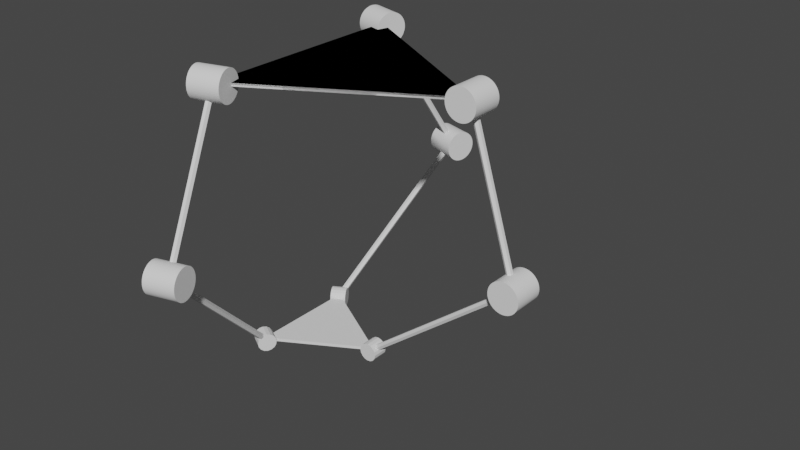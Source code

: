 # Source: delta.blend  (saved by Blender 3.1.7; exported with 4.5.12 LTS)
import bpy
from mathutils import Matrix  # noqa: F401  (used for matrix-valued properties, if any)

bpy.ops.wm.read_factory_settings(use_empty=True)
scene = bpy.context.scene
scene.name = 'Scene'

# ---- collections
col_collection = bpy.data.collections.new('Collection'); scene.collection.children.link(col_collection)

# ---- world
world_world = bpy.data.worlds.new('World'); scene.world = world_world
world_world.use_nodes = True; world_world.node_tree.nodes.clear()
_N = world_world.node_tree.nodes; _L = world_world.node_tree.links
n0 = _N.new('ShaderNodeOutputWorld'); n0.name = 'World Output'; n0.location = (300, 300)
n1 = _N.new('ShaderNodeBackground'); n1.name = 'Background'; n1.location = (10, 300)
n1.inputs[0].default_value = (0.05088, 0.05088, 0.05088, 1.0)
_L.new(n1.outputs[0], n0.inputs[0])
n0.is_active_output = True
world_world.color = (0.05088, 0.05088, 0.05088)
world_world.use_sun_shadow = False
world_world.sun_shadow_jitter_overblur = 0.0

# ---- meshes
me_cylinder_004 = bpy.data.meshes.new('Cylinder.004')
me_cylinder_004.from_pydata([(0.1, 0.1, 4.371e-09), (0.1, -0.1, -4.371e-09), (0.09952, 0.1, -0.009802), (0.09952, -0.1, -0.009802), (0.09808, 0.1, -0.01951), (0.09808, -0.1, -0.01951), (0.09569, 0.1, -0.02903), (0.09569, -0.1, -0.02903), (0.09239, 0.1, -0.03827), (0.09239, -0.1, -0.03827), (0.08819, 0.1, -0.04714), (0.08819, -0.1, -0.04714), (0.08315, 0.1, -0.05556), (0.08315, -0.1, -0.05556), (0.0773, 0.1, -0.06344), (0.0773, -0.1, -0.06344), (0.07071, 0.1, -0.07071), (0.07071, -0.1, -0.07071), (0.06344, 0.1, -0.0773), (0.06344, -0.1, -0.0773), (0.05556, 0.1, -0.08315), (0.05556, -0.1, -0.08315), (0.04714, 0.1, -0.08819), (0.04714, -0.1, -0.08819), (0.03827, 0.1, -0.09239), (0.03827, -0.1, -0.09239), (0.02903, 0.1, -0.09569), (0.02903, -0.1, -0.09569), (0.01951, 0.1, -0.09808), (0.01951, -0.1, -0.09808), (0.009802, 0.1, -0.09952), (0.009802, -0.1, -0.09952), (-8.882e-16, 0.1, -0.1), (-8.742e-09, -0.1, -0.1), (-0.009802, 0.1, -0.09952), (-0.009802, -0.1, -0.09952), (-0.01951, 0.1, -0.09808), (-0.01951, -0.1, -0.09808), (-0.02903, 0.1, -0.09569), (-0.02903, -0.1, -0.09569), (-0.03827, 0.1, -0.09239), (-0.03827, -0.1, -0.09239), (-0.04714, 0.1, -0.08819), (-0.04714, -0.1, -0.08819), (-0.05556, 0.1, -0.08315), (-0.05556, -0.1, -0.08315), (-0.06344, 0.1, -0.0773), (-0.06344, -0.1, -0.0773), (-0.07071, 0.1, -0.07071), (-0.07071, -0.1, -0.07071), (-0.0773, 0.1, -0.06344), (-0.0773, -0.1, -0.06344), (-0.08315, 0.1, -0.05556), (-0.08315, -0.1, -0.05556), (-0.08819, 0.1, -0.04714), (-0.08819, -0.1, -0.04714), (-0.09239, 0.1, -0.03827), (-0.09239, -0.1, -0.03827), (-0.09569, 0.1, -0.02903), (-0.09569, -0.1, -0.02903), (-0.09808, 0.1, -0.01951), (-0.09808, -0.1, -0.01951), (-0.09952, 0.1, -0.009802), (-0.09952, -0.1, -0.009802), (-0.1, 0.1, 1.311e-08), (-0.1, -0.1, 4.371e-09), (-0.09952, 0.1, 0.009802), (-0.09952, -0.1, 0.009802), (-0.09808, 0.1, 0.01951), (-0.09808, -0.1, 0.01951), (-0.09569, 0.1, 0.02903), (-0.09569, -0.1, 0.02903), (-0.09239, 0.1, 0.03827), (-0.09239, -0.1, 0.03827), (-0.08819, 0.1, 0.04714), (-0.08819, -0.1, 0.04714), (-0.08315, 0.1, 0.05556), (-0.08315, -0.1, 0.05556), (-0.0773, 0.1, 0.06344), (-0.0773, -0.1, 0.06344), (-0.07071, 0.1, 0.07071), (-0.07071, -0.1, 0.07071), (-0.06344, 0.1, 0.0773), (-0.06344, -0.1, 0.0773), (-0.05556, 0.1, 0.08315), (-0.05556, -0.1, 0.08315), (-0.04714, 0.1, 0.08819), (-0.04714, -0.1, 0.08819), (-0.03827, 0.1, 0.09239), (-0.03827, -0.1, 0.09239), (-0.02903, 0.1, 0.09569), (-0.02903, -0.1, 0.09569), (-0.01951, 0.1, 0.09808), (-0.01951, -0.1, 0.09808), (-0.009802, 0.1, 0.09952), (-0.009802, -0.1, 0.09952), (5.564e-09, 0.1, 0.1), (-3.179e-09, -0.1, 0.1), (0.009802, 0.1, 0.09952), (0.009802, -0.1, 0.09952), (0.01951, 0.1, 0.09808), (0.01951, -0.1, 0.09808), (0.02903, 0.1, 0.09569), (0.02903, -0.1, 0.09569), (0.03827, 0.1, 0.09239), (0.03827, -0.1, 0.09239), (0.04714, 0.1, 0.08819), (0.04714, -0.1, 0.08819), (0.05556, 0.1, 0.08315), (0.05556, -0.1, 0.08315), (0.06344, 0.1, 0.0773), (0.06344, -0.1, 0.0773), (0.07071, 0.1, 0.07071), (0.07071, -0.1, 0.07071), (0.0773, 0.1, 0.06344), (0.0773, -0.1, 0.06344), (0.08315, 0.1, 0.05556), (0.08315, -0.1, 0.05556), (0.08819, 0.1, 0.04714), (0.08819, -0.1, 0.04714), (0.09239, 0.1, 0.03827), (0.09239, -0.1, 0.03827), (0.09569, 0.1, 0.02903), (0.09569, -0.1, 0.02903), (0.09808, 0.1, 0.01951), (0.09808, -0.1, 0.01951), (0.09952, 0.1, 0.009802), (0.09952, -0.1, 0.009802), (0.01732, 0.01, -1.068), (0.01732, 0.01, -0.01013), (0.01732, -0.01, -1.068), (0.01732, -0.01, -0.01013), (-1.863e-09, -0.02, -1.068), (-1.863e-09, -0.02, -0.01013), (-0.01732, -0.01, -1.068), (-0.01732, -0.01, -0.01013), (-0.01732, 0.01, -1.068), (-0.01732, 0.01, -0.01013), (0.0, 0.02, -1.068), (0.0, 0.02, -0.01013)], [], [(0, 1, 3, 2), (2, 3, 5, 4), (4, 5, 7, 6), (6, 7, 9, 8), (8, 9, 11, 10), (10, 11, 13, 12), (12, 13, 15, 14), (14, 15, 17, 16), (16, 17, 19, 18), (18, 19, 21, 20), (20, 21, 23, 22), (22, 23, 25, 24), (24, 25, 27, 26), (26, 27, 29, 28), (28, 29, 31, 30), (30, 31, 33, 32), (32, 33, 35, 34), (34, 35, 37, 36), (36, 37, 39, 38), (38, 39, 41, 40), (40, 41, 43, 42), (42, 43, 45, 44), (44, 45, 47, 46), (46, 47, 49, 48), (48, 49, 51, 50), (50, 51, 53, 52), (52, 53, 55, 54), (54, 55, 57, 56), (56, 57, 59, 58), (58, 59, 61, 60), (60, 61, 63, 62), (62, 63, 65, 64), (64, 65, 67, 66), (66, 67, 69, 68), (68, 69, 71, 70), (70, 71, 73, 72), (72, 73, 75, 74), (74, 75, 77, 76), (76, 77, 79, 78), (78, 79, 81, 80), (80, 81, 83, 82), (82, 83, 85, 84), (84, 85, 87, 86), (86, 87, 89, 88), (88, 89, 91, 90), (90, 91, 93, 92), (92, 93, 95, 94), (94, 95, 97, 96), (96, 97, 99, 98), (98, 99, 101, 100), (100, 101, 103, 102), (102, 103, 105, 104), (104, 105, 107, 106), (106, 107, 109, 108), (108, 109, 111, 110), (110, 111, 113, 112), (112, 113, 115, 114), (114, 115, 117, 116), (116, 117, 119, 118), (118, 119, 121, 120), (120, 121, 123, 122), (122, 123, 125, 124), (3, 1, 127, 125, 123, 121, 119, 117, 115, 113, 111, 109, 107, 105, 103, 101, 99, 97, 95, 93, 91, 89, 87, 85, 83, 81, 79, 77, 75, 73, 71, 69, 67, 65, 63, 61, 59, 57, 55, 53, 51, 49, 47, 45, 43, 41, 39, 37, 35, 33, 31, 29, 27, 25, 23, 21, 19, 17, 15, 13, 11, 9, 7, 5), (124, 125, 127, 126), (126, 127, 1, 0), (0, 2, 4, 6, 8, 10, 12, 14, 16, 18, 20, 22, 24, 26, 28, 30, 32, 34, 36, 38, 40, 42, 44, 46, 48, 50, 52, 54, 56, 58, 60, 62, 64, 66, 68, 70, 72, 74, 76, 78, 80, 82, 84, 86, 88, 90, 92, 94, 96, 98, 100, 102, 104, 106, 108, 110, 112, 114, 116, 118, 120, 122, 124, 126), (128, 129, 131, 130), (130, 131, 133, 132), (132, 133, 135, 134), (134, 135, 137, 136), (131, 129, 139, 137, 135, 133), (136, 137, 139, 138), (138, 139, 129, 128), (128, 130, 132, 134, 136, 138)])
_uv = me_cylinder_004.uv_layers.new(name='UVMap')
_uv.uv.foreach_set('vector', [1.0, 0.5, 1.0, 1.0, 0.9844, 1.0, 0.9844, 0.5, 0.9844, 0.5, 0.9844, 1.0, 0.9688, 1.0, 0.9688, 0.5, 0.9688, 0.5, 0.9688, 1.0, 0.9531, 1.0, 0.9531, 0.5, 0.9531, 0.5, 0.9531, 1.0, 0.9375, 1.0, 0.9375, 0.5, 0.9375, 0.5, 0.9375, 1.0, 0.9219, 1.0, 0.9219, 0.5, 0.9219, 0.5, 0.9219, 1.0, 0.9062, 1.0, 0.9062, 0.5, 0.9062, 0.5, 0.9062, 1.0, 0.8906, 1.0, 0.8906, 0.5, 0.8906, 0.5, 0.8906, 1.0, 0.875, 1.0, 0.875, 0.5, 0.875, 0.5, 0.875, 1.0, 0.8594, 1.0, 0.8594, 0.5, 0.8594, 0.5, 0.8594, 1.0, 0.8438, 1.0, 0.8438, 0.5, 0.8438, 0.5, 0.8438, 1.0, 0.8281, 1.0, 0.8281, 0.5, 0.8281, 0.5, 0.8281, 1.0, 0.8125, 1.0, 0.8125, 0.5, 0.8125, 0.5, 0.8125, 1.0, 0.7969, 1.0, 0.7969, 0.5, 0.7969, 0.5, 0.7969, 1.0, 0.7812, 1.0, 0.7812, 0.5, 0.7812, 0.5, 0.7812, 1.0, 0.7656, 1.0, 0.7656, 0.5, 0.7656, 0.5, 0.7656, 1.0, 0.75, 1.0, 0.75, 0.5, 0.75, 0.5, 0.75, 1.0, 0.7344, 1.0, 0.7344, 0.5, 0.7344, 0.5, 0.7344, 1.0, 0.7188, 1.0, 0.7188, 0.5, 0.7188, 0.5, 0.7188, 1.0, 0.7031, 1.0, 0.7031, 0.5, 0.7031, 0.5, 0.7031, 1.0, 0.6875, 1.0, 0.6875, 0.5, 0.6875, 0.5, 0.6875, 1.0, 0.6719, 1.0, 0.6719, 0.5, 0.6719, 0.5, 0.6719, 1.0, 0.6562, 1.0, 0.6562, 0.5, 0.6562, 0.5, 0.6562, 1.0, 0.6406, 1.0, 0.6406, 0.5, 0.6406, 0.5, 0.6406, 1.0, 0.625, 1.0, 0.625, 0.5, 0.625, 0.5, 0.625, 1.0, 0.6094, 1.0, 0.6094, 0.5, 0.6094, 0.5, 0.6094, 1.0, 0.5938, 1.0, 0.5938, 0.5, 0.5938, 0.5, 0.5938, 1.0, 0.5781, 1.0, 0.5781, 0.5, 0.5781, 0.5, 0.5781, 1.0, 0.5625, 1.0, 0.5625, 0.5, 0.5625, 0.5, 0.5625, 1.0, 0.5469, 1.0, 0.5469, 0.5, 0.5469, 0.5, 0.5469, 1.0, 0.5312, 1.0, 0.5312, 0.5, 0.5312, 0.5, 0.5312, 1.0, 0.5156, 1.0, 0.5156, 0.5, 0.5156, 0.5, 0.5156, 1.0, 0.5, 1.0, 0.5, 0.5, 0.5, 0.5, 0.5, 1.0, 0.4844, 1.0, 0.4844, 0.5, 0.4844, 0.5, 0.4844, 1.0, 0.4688, 1.0, 0.4688, 0.5, 0.4688, 0.5, 0.4688, 1.0, 0.4531, 1.0, 0.4531, 0.5, 0.4531, 0.5, 0.4531, 1.0, 0.4375, 1.0, 0.4375, 0.5, 0.4375, 0.5, 0.4375, 1.0, 0.4219, 1.0, 0.4219, 0.5, 0.4219, 0.5, 0.4219, 1.0, 0.4062, 1.0, 0.4062, 0.5, 0.4062, 0.5, 0.4062, 1.0, 0.3906, 1.0, 0.3906, 0.5, 0.3906, 0.5, 0.3906, 1.0, 0.375, 1.0, 0.375, 0.5, 0.375, 0.5, 0.375, 1.0, 0.3594, 1.0, 0.3594, 0.5, 0.3594, 0.5, 0.3594, 1.0, 0.3438, 1.0, 0.3438, 0.5, 0.3438, 0.5, 0.3438, 1.0, 0.3281, 1.0, 0.3281, 0.5, 0.3281, 0.5, 0.3281, 1.0, 0.3125, 1.0, 0.3125, 0.5, 0.3125, 0.5, 0.3125, 1.0, 0.2969, 1.0, 0.2969, 0.5, 0.2969, 0.5, 0.2969, 1.0, 0.2812, 1.0, 0.2812, 0.5, 0.2812, 0.5, 0.2812, 1.0, 0.2656, 1.0, 0.2656, 0.5, 0.2656, 0.5, 0.2656, 1.0, 0.25, 1.0, 0.25, 0.5, 0.25, 0.5, 0.25, 1.0, 0.2344, 1.0, 0.2344, 0.5, 0.2344, 0.5, 0.2344, 1.0, 0.2188, 1.0, 0.2188, 0.5, 0.2188, 0.5, 0.2188, 1.0, 0.2031, 1.0, 0.2031, 0.5, 0.2031, 0.5, 0.2031, 1.0, 0.1875, 1.0, 0.1875, 0.5, 0.1875, 0.5, 0.1875, 1.0, 0.1719, 1.0, 0.1719, 0.5, 0.1719, 0.5, 0.1719, 1.0, 0.1562, 1.0, 0.1562, 0.5, 0.1562, 0.5, 0.1562, 1.0, 0.1406, 1.0, 0.1406, 0.5, 0.1406, 0.5, 0.1406, 1.0, 0.125, 1.0, 0.125, 0.5, 0.125, 0.5, 0.125, 1.0, 0.1094, 1.0, 0.1094, 0.5, 0.1094, 0.5, 0.1094, 1.0, 0.09375, 1.0, 0.09375, 0.5, 0.09375, 0.5, 0.09375, 1.0, 0.07812, 1.0, 0.07812, 0.5, 0.07812, 0.5, 0.07812, 1.0, 0.0625, 1.0, 0.0625, 0.5, 0.0625, 0.5, 0.0625, 1.0, 0.04688, 1.0, 0.04688, 0.5, 0.04688, 0.5, 0.04688, 1.0, 0.03125, 1.0, 0.03125, 0.5, 0.2735, 0.4888, 0.25, 0.49, 0.2265, 0.4888, 0.2032, 0.4854, 0.1803, 0.4797, 0.1582, 0.4717, 0.1369, 0.4617, 0.1167, 0.4496, 0.09775, 0.4355, 0.08029, 0.4197, 0.06448, 0.4023, 0.05045, 0.3833, 0.03834, 0.3631, 0.02827, 0.3418, 0.02033, 0.3197, 0.01461, 0.2968, 0.01116, 0.2735, 0.01, 0.25, 0.01116, 0.2265, 0.01461, 0.2032, 0.02033, 0.1803, 0.02827, 0.1582, 0.03834, 0.1369, 0.05045, 0.1167, 0.06448, 0.09775, 0.08029, 0.08029, 0.09775, 0.06448, 0.1167, 0.05045, 0.1369, 0.03834, 0.1582, 0.02827, 0.1803, 0.02033, 0.2032, 0.01461, 0.2265, 0.01116, 0.25, 0.01, 0.2735, 0.01116, 0.2968, 0.01461, 0.3197, 0.02033, 0.3418, 0.02827, 0.3631, 0.03834, 0.3833, 0.05045, 0.4023, 0.06448, 0.4197, 0.08029, 0.4355, 0.09775, 0.4496, 0.1167, 0.4617, 0.1369, 0.4717, 0.1582, 0.4797, 0.1803, 0.4854, 0.2032, 0.4888, 0.2265, 0.49, 0.25, 0.4888, 0.2735, 0.4854, 0.2968, 0.4797, 0.3197, 0.4717, 0.3418, 0.4617, 0.3631, 0.4496, 0.3833, 0.4355, 0.4023, 0.4197, 0.4197, 0.4023, 0.4355, 0.3833, 0.4496, 0.3631, 0.4617, 0.3418, 0.4717, 0.3197, 0.4797, 0.2968, 0.4854, 0.03125, 0.5, 0.03125, 1.0, 0.01562, 1.0, 0.01562, 0.5, 0.01562, 0.5, 0.01562, 1.0, 0.0, 1.0, 0.0, 0.5, 0.75, 0.49, 0.7735, 0.4888, 0.7968, 0.4854, 0.8197, 0.4797, 0.8418, 0.4717, 0.8631, 0.4617, 0.8833, 0.4496, 0.9023, 0.4355, 0.9197, 0.4197, 0.9355, 0.4023, 0.9496, 0.3833, 0.9617, 0.3631, 0.9717, 0.3418, 0.9797, 0.3197, 0.9854, 0.2968, 0.9888, 0.2735, 0.99, 0.25, 0.9888, 0.2265, 0.9854, 0.2032, 0.9797, 0.1803, 0.9717, 0.1582, 0.9617, 0.1369, 0.9496, 0.1167, 0.9355, 0.09775, 0.9197, 0.08029, 0.9023, 0.06448, 0.8833, 0.05045, 0.8631, 0.03834, 0.8418, 0.02827, 0.8197, 0.02033, 0.7968, 0.01461, 0.7735, 0.01116, 0.75, 0.01, 0.7265, 0.01116, 0.7032, 0.01461, 0.6803, 0.02033, 0.6582, 0.02827, 0.6369, 0.03834, 0.6167, 0.05045, 0.5977, 0.06448, 0.5803, 0.08029, 0.5645, 0.09775, 0.5504, 0.1167, 0.5383, 0.1369, 0.5283, 0.1582, 0.5203, 0.1803, 0.5146, 0.2032, 0.5112, 0.2265, 0.51, 0.25, 0.5112, 0.2735, 0.5146, 0.2968, 0.5203, 0.3197, 0.5283, 0.3418, 0.5383, 0.3631, 0.5504, 0.3833, 0.5645, 0.4023, 0.5803, 0.4197, 0.5977, 0.4355, 0.6167, 0.4496, 0.6369, 0.4617, 0.6582, 0.4717, 0.6803, 0.4797, 0.7032, 0.4854, 0.7265, 0.4888, 1.0, 0.5, 1.0, 1.0, 0.8333, 1.0, 0.8333, 0.5, 0.8333, 0.5, 0.8333, 1.0, 0.6667, 1.0, 0.6667, 0.5, 0.6667, 0.5, 0.6667, 1.0, 0.5, 1.0, 0.5, 0.5, 0.5, 0.5, 0.5, 1.0, 0.3333, 1.0, 0.3333, 0.5, 0.4578, 0.37, 0.25, 0.49, 0.04215, 0.37, 0.04215, 0.13, 0.25, 0.01, 0.4578, 0.13, 0.3333, 0.5, 0.3333, 1.0, 0.1667, 1.0, 0.1667, 0.5, 0.1667, 0.5, 0.1667, 1.0, -8.941e-08, 1.0, -8.941e-08, 0.5, 0.75, 0.49, 0.9578, 0.37, 0.9578, 0.13, 0.75, 0.01, 0.5422, 0.13, 0.5422, 0.37])
me_cylinder_004.use_remesh_fix_poles = True
me_cylinder_004.use_remesh_preserve_attributes = False
me_cylinder_004.update()
me_cylinder_007 = bpy.data.meshes.new('Cylinder.007')
me_cylinder_007.from_pydata([(0.1, 0.1, 4.371e-09), (0.1, -0.1, -4.371e-09), (0.09952, 0.1, -0.009802), (0.09952, -0.1, -0.009802), (0.09808, 0.1, -0.01951), (0.09808, -0.1, -0.01951), (0.09569, 0.1, -0.02903), (0.09569, -0.1, -0.02903), (0.09239, 0.1, -0.03827), (0.09239, -0.1, -0.03827), (0.08819, 0.1, -0.04714), (0.08819, -0.1, -0.04714), (0.08315, 0.1, -0.05556), (0.08315, -0.1, -0.05556), (0.0773, 0.1, -0.06344), (0.0773, -0.1, -0.06344), (0.07071, 0.1, -0.07071), (0.07071, -0.1, -0.07071), (0.06344, 0.1, -0.0773), (0.06344, -0.1, -0.0773), (0.05556, 0.1, -0.08315), (0.05556, -0.1, -0.08315), (0.04714, 0.1, -0.08819), (0.04714, -0.1, -0.08819), (0.03827, 0.1, -0.09239), (0.03827, -0.1, -0.09239), (0.02903, 0.1, -0.09569), (0.02903, -0.1, -0.09569), (0.01951, 0.1, -0.09808), (0.01951, -0.1, -0.09808), (0.009802, 0.1, -0.09952), (0.009802, -0.1, -0.09952), (-8.882e-16, 0.1, -0.1), (-8.742e-09, -0.1, -0.1), (-0.009802, 0.1, -0.09952), (-0.009802, -0.1, -0.09952), (-0.01951, 0.1, -0.09808), (-0.01951, -0.1, -0.09808), (-0.02903, 0.1, -0.09569), (-0.02903, -0.1, -0.09569), (-0.03827, 0.1, -0.09239), (-0.03827, -0.1, -0.09239), (-0.04714, 0.1, -0.08819), (-0.04714, -0.1, -0.08819), (-0.05556, 0.1, -0.08315), (-0.05556, -0.1, -0.08315), (-0.06344, 0.1, -0.0773), (-0.06344, -0.1, -0.0773), (-0.07071, 0.1, -0.07071), (-0.07071, -0.1, -0.07071), (-0.0773, 0.1, -0.06344), (-0.0773, -0.1, -0.06344), (-0.08315, 0.1, -0.05556), (-0.08315, -0.1, -0.05556), (-0.08819, 0.1, -0.04714), (-0.08819, -0.1, -0.04714), (-0.09239, 0.1, -0.03827), (-0.09239, -0.1, -0.03827), (-0.09569, 0.1, -0.02903), (-0.09569, -0.1, -0.02903), (-0.09808, 0.1, -0.01951), (-0.09808, -0.1, -0.01951), (-0.09952, 0.1, -0.009802), (-0.09952, -0.1, -0.009802), (-0.1, 0.1, 1.311e-08), (-0.1, -0.1, 4.371e-09), (-0.09952, 0.1, 0.009802), (-0.09952, -0.1, 0.009802), (-0.09808, 0.1, 0.01951), (-0.09808, -0.1, 0.01951), (-0.09569, 0.1, 0.02903), (-0.09569, -0.1, 0.02903), (-0.09239, 0.1, 0.03827), (-0.09239, -0.1, 0.03827), (-0.08819, 0.1, 0.04714), (-0.08819, -0.1, 0.04714), (-0.08315, 0.1, 0.05556), (-0.08315, -0.1, 0.05556), (-0.0773, 0.1, 0.06344), (-0.0773, -0.1, 0.06344), (-0.07071, 0.1, 0.07071), (-0.07071, -0.1, 0.07071), (-0.06344, 0.1, 0.0773), (-0.06344, -0.1, 0.0773), (-0.05556, 0.1, 0.08315), (-0.05556, -0.1, 0.08315), (-0.04714, 0.1, 0.08819), (-0.04714, -0.1, 0.08819), (-0.03827, 0.1, 0.09239), (-0.03827, -0.1, 0.09239), (-0.02903, 0.1, 0.09569), (-0.02903, -0.1, 0.09569), (-0.01951, 0.1, 0.09808), (-0.01951, -0.1, 0.09808), (-0.009802, 0.1, 0.09952), (-0.009802, -0.1, 0.09952), (5.564e-09, 0.1, 0.1), (-3.179e-09, -0.1, 0.1), (0.009802, 0.1, 0.09952), (0.009802, -0.1, 0.09952), (0.01951, 0.1, 0.09808), (0.01951, -0.1, 0.09808), (0.02903, 0.1, 0.09569), (0.02903, -0.1, 0.09569), (0.03827, 0.1, 0.09239), (0.03827, -0.1, 0.09239), (0.04714, 0.1, 0.08819), (0.04714, -0.1, 0.08819), (0.05556, 0.1, 0.08315), (0.05556, -0.1, 0.08315), (0.06344, 0.1, 0.0773), (0.06344, -0.1, 0.0773), (0.07071, 0.1, 0.07071), (0.07071, -0.1, 0.07071), (0.0773, 0.1, 0.06344), (0.0773, -0.1, 0.06344), (0.08315, 0.1, 0.05556), (0.08315, -0.1, 0.05556), (0.08819, 0.1, 0.04714), (0.08819, -0.1, 0.04714), (0.09239, 0.1, 0.03827), (0.09239, -0.1, 0.03827), (0.09569, 0.1, 0.02903), (0.09569, -0.1, 0.02903), (0.09808, 0.1, 0.01951), (0.09808, -0.1, 0.01951), (0.09952, 0.1, 0.009802), (0.09952, -0.1, 0.009802), (0.01732, 0.01, -1.068), (0.01732, 0.01, -0.01013), (0.01732, -0.01, -1.068), (0.01732, -0.01, -0.01013), (-1.863e-09, -0.02, -1.068), (-1.863e-09, -0.02, -0.01013), (-0.01732, -0.01, -1.068), (-0.01732, -0.01, -0.01013), (-0.01732, 0.01, -1.068), (-0.01732, 0.01, -0.01013), (0.0, 0.02, -1.068), (0.0, 0.02, -0.01013)], [], [(0, 1, 3, 2), (2, 3, 5, 4), (4, 5, 7, 6), (6, 7, 9, 8), (8, 9, 11, 10), (10, 11, 13, 12), (12, 13, 15, 14), (14, 15, 17, 16), (16, 17, 19, 18), (18, 19, 21, 20), (20, 21, 23, 22), (22, 23, 25, 24), (24, 25, 27, 26), (26, 27, 29, 28), (28, 29, 31, 30), (30, 31, 33, 32), (32, 33, 35, 34), (34, 35, 37, 36), (36, 37, 39, 38), (38, 39, 41, 40), (40, 41, 43, 42), (42, 43, 45, 44), (44, 45, 47, 46), (46, 47, 49, 48), (48, 49, 51, 50), (50, 51, 53, 52), (52, 53, 55, 54), (54, 55, 57, 56), (56, 57, 59, 58), (58, 59, 61, 60), (60, 61, 63, 62), (62, 63, 65, 64), (64, 65, 67, 66), (66, 67, 69, 68), (68, 69, 71, 70), (70, 71, 73, 72), (72, 73, 75, 74), (74, 75, 77, 76), (76, 77, 79, 78), (78, 79, 81, 80), (80, 81, 83, 82), (82, 83, 85, 84), (84, 85, 87, 86), (86, 87, 89, 88), (88, 89, 91, 90), (90, 91, 93, 92), (92, 93, 95, 94), (94, 95, 97, 96), (96, 97, 99, 98), (98, 99, 101, 100), (100, 101, 103, 102), (102, 103, 105, 104), (104, 105, 107, 106), (106, 107, 109, 108), (108, 109, 111, 110), (110, 111, 113, 112), (112, 113, 115, 114), (114, 115, 117, 116), (116, 117, 119, 118), (118, 119, 121, 120), (120, 121, 123, 122), (122, 123, 125, 124), (3, 1, 127, 125, 123, 121, 119, 117, 115, 113, 111, 109, 107, 105, 103, 101, 99, 97, 95, 93, 91, 89, 87, 85, 83, 81, 79, 77, 75, 73, 71, 69, 67, 65, 63, 61, 59, 57, 55, 53, 51, 49, 47, 45, 43, 41, 39, 37, 35, 33, 31, 29, 27, 25, 23, 21, 19, 17, 15, 13, 11, 9, 7, 5), (124, 125, 127, 126), (126, 127, 1, 0), (0, 2, 4, 6, 8, 10, 12, 14, 16, 18, 20, 22, 24, 26, 28, 30, 32, 34, 36, 38, 40, 42, 44, 46, 48, 50, 52, 54, 56, 58, 60, 62, 64, 66, 68, 70, 72, 74, 76, 78, 80, 82, 84, 86, 88, 90, 92, 94, 96, 98, 100, 102, 104, 106, 108, 110, 112, 114, 116, 118, 120, 122, 124, 126), (128, 129, 131, 130), (130, 131, 133, 132), (132, 133, 135, 134), (134, 135, 137, 136), (131, 129, 139, 137, 135, 133), (136, 137, 139, 138), (138, 139, 129, 128), (128, 130, 132, 134, 136, 138)])
_uv = me_cylinder_007.uv_layers.new(name='UVMap')
_uv.uv.foreach_set('vector', [1.0, 0.5, 1.0, 1.0, 0.9844, 1.0, 0.9844, 0.5, 0.9844, 0.5, 0.9844, 1.0, 0.9688, 1.0, 0.9688, 0.5, 0.9688, 0.5, 0.9688, 1.0, 0.9531, 1.0, 0.9531, 0.5, 0.9531, 0.5, 0.9531, 1.0, 0.9375, 1.0, 0.9375, 0.5, 0.9375, 0.5, 0.9375, 1.0, 0.9219, 1.0, 0.9219, 0.5, 0.9219, 0.5, 0.9219, 1.0, 0.9062, 1.0, 0.9062, 0.5, 0.9062, 0.5, 0.9062, 1.0, 0.8906, 1.0, 0.8906, 0.5, 0.8906, 0.5, 0.8906, 1.0, 0.875, 1.0, 0.875, 0.5, 0.875, 0.5, 0.875, 1.0, 0.8594, 1.0, 0.8594, 0.5, 0.8594, 0.5, 0.8594, 1.0, 0.8438, 1.0, 0.8438, 0.5, 0.8438, 0.5, 0.8438, 1.0, 0.8281, 1.0, 0.8281, 0.5, 0.8281, 0.5, 0.8281, 1.0, 0.8125, 1.0, 0.8125, 0.5, 0.8125, 0.5, 0.8125, 1.0, 0.7969, 1.0, 0.7969, 0.5, 0.7969, 0.5, 0.7969, 1.0, 0.7812, 1.0, 0.7812, 0.5, 0.7812, 0.5, 0.7812, 1.0, 0.7656, 1.0, 0.7656, 0.5, 0.7656, 0.5, 0.7656, 1.0, 0.75, 1.0, 0.75, 0.5, 0.75, 0.5, 0.75, 1.0, 0.7344, 1.0, 0.7344, 0.5, 0.7344, 0.5, 0.7344, 1.0, 0.7188, 1.0, 0.7188, 0.5, 0.7188, 0.5, 0.7188, 1.0, 0.7031, 1.0, 0.7031, 0.5, 0.7031, 0.5, 0.7031, 1.0, 0.6875, 1.0, 0.6875, 0.5, 0.6875, 0.5, 0.6875, 1.0, 0.6719, 1.0, 0.6719, 0.5, 0.6719, 0.5, 0.6719, 1.0, 0.6562, 1.0, 0.6562, 0.5, 0.6562, 0.5, 0.6562, 1.0, 0.6406, 1.0, 0.6406, 0.5, 0.6406, 0.5, 0.6406, 1.0, 0.625, 1.0, 0.625, 0.5, 0.625, 0.5, 0.625, 1.0, 0.6094, 1.0, 0.6094, 0.5, 0.6094, 0.5, 0.6094, 1.0, 0.5938, 1.0, 0.5938, 0.5, 0.5938, 0.5, 0.5938, 1.0, 0.5781, 1.0, 0.5781, 0.5, 0.5781, 0.5, 0.5781, 1.0, 0.5625, 1.0, 0.5625, 0.5, 0.5625, 0.5, 0.5625, 1.0, 0.5469, 1.0, 0.5469, 0.5, 0.5469, 0.5, 0.5469, 1.0, 0.5312, 1.0, 0.5312, 0.5, 0.5312, 0.5, 0.5312, 1.0, 0.5156, 1.0, 0.5156, 0.5, 0.5156, 0.5, 0.5156, 1.0, 0.5, 1.0, 0.5, 0.5, 0.5, 0.5, 0.5, 1.0, 0.4844, 1.0, 0.4844, 0.5, 0.4844, 0.5, 0.4844, 1.0, 0.4688, 1.0, 0.4688, 0.5, 0.4688, 0.5, 0.4688, 1.0, 0.4531, 1.0, 0.4531, 0.5, 0.4531, 0.5, 0.4531, 1.0, 0.4375, 1.0, 0.4375, 0.5, 0.4375, 0.5, 0.4375, 1.0, 0.4219, 1.0, 0.4219, 0.5, 0.4219, 0.5, 0.4219, 1.0, 0.4062, 1.0, 0.4062, 0.5, 0.4062, 0.5, 0.4062, 1.0, 0.3906, 1.0, 0.3906, 0.5, 0.3906, 0.5, 0.3906, 1.0, 0.375, 1.0, 0.375, 0.5, 0.375, 0.5, 0.375, 1.0, 0.3594, 1.0, 0.3594, 0.5, 0.3594, 0.5, 0.3594, 1.0, 0.3438, 1.0, 0.3438, 0.5, 0.3438, 0.5, 0.3438, 1.0, 0.3281, 1.0, 0.3281, 0.5, 0.3281, 0.5, 0.3281, 1.0, 0.3125, 1.0, 0.3125, 0.5, 0.3125, 0.5, 0.3125, 1.0, 0.2969, 1.0, 0.2969, 0.5, 0.2969, 0.5, 0.2969, 1.0, 0.2812, 1.0, 0.2812, 0.5, 0.2812, 0.5, 0.2812, 1.0, 0.2656, 1.0, 0.2656, 0.5, 0.2656, 0.5, 0.2656, 1.0, 0.25, 1.0, 0.25, 0.5, 0.25, 0.5, 0.25, 1.0, 0.2344, 1.0, 0.2344, 0.5, 0.2344, 0.5, 0.2344, 1.0, 0.2188, 1.0, 0.2188, 0.5, 0.2188, 0.5, 0.2188, 1.0, 0.2031, 1.0, 0.2031, 0.5, 0.2031, 0.5, 0.2031, 1.0, 0.1875, 1.0, 0.1875, 0.5, 0.1875, 0.5, 0.1875, 1.0, 0.1719, 1.0, 0.1719, 0.5, 0.1719, 0.5, 0.1719, 1.0, 0.1562, 1.0, 0.1562, 0.5, 0.1562, 0.5, 0.1562, 1.0, 0.1406, 1.0, 0.1406, 0.5, 0.1406, 0.5, 0.1406, 1.0, 0.125, 1.0, 0.125, 0.5, 0.125, 0.5, 0.125, 1.0, 0.1094, 1.0, 0.1094, 0.5, 0.1094, 0.5, 0.1094, 1.0, 0.09375, 1.0, 0.09375, 0.5, 0.09375, 0.5, 0.09375, 1.0, 0.07812, 1.0, 0.07812, 0.5, 0.07812, 0.5, 0.07812, 1.0, 0.0625, 1.0, 0.0625, 0.5, 0.0625, 0.5, 0.0625, 1.0, 0.04688, 1.0, 0.04688, 0.5, 0.04688, 0.5, 0.04688, 1.0, 0.03125, 1.0, 0.03125, 0.5, 0.2735, 0.4888, 0.25, 0.49, 0.2265, 0.4888, 0.2032, 0.4854, 0.1803, 0.4797, 0.1582, 0.4717, 0.1369, 0.4617, 0.1167, 0.4496, 0.09775, 0.4355, 0.08029, 0.4197, 0.06448, 0.4023, 0.05045, 0.3833, 0.03834, 0.3631, 0.02827, 0.3418, 0.02033, 0.3197, 0.01461, 0.2968, 0.01116, 0.2735, 0.01, 0.25, 0.01116, 0.2265, 0.01461, 0.2032, 0.02033, 0.1803, 0.02827, 0.1582, 0.03834, 0.1369, 0.05045, 0.1167, 0.06448, 0.09775, 0.08029, 0.08029, 0.09775, 0.06448, 0.1167, 0.05045, 0.1369, 0.03834, 0.1582, 0.02827, 0.1803, 0.02033, 0.2032, 0.01461, 0.2265, 0.01116, 0.25, 0.01, 0.2735, 0.01116, 0.2968, 0.01461, 0.3197, 0.02033, 0.3418, 0.02827, 0.3631, 0.03834, 0.3833, 0.05045, 0.4023, 0.06448, 0.4197, 0.08029, 0.4355, 0.09775, 0.4496, 0.1167, 0.4617, 0.1369, 0.4717, 0.1582, 0.4797, 0.1803, 0.4854, 0.2032, 0.4888, 0.2265, 0.49, 0.25, 0.4888, 0.2735, 0.4854, 0.2968, 0.4797, 0.3197, 0.4717, 0.3418, 0.4617, 0.3631, 0.4496, 0.3833, 0.4355, 0.4023, 0.4197, 0.4197, 0.4023, 0.4355, 0.3833, 0.4496, 0.3631, 0.4617, 0.3418, 0.4717, 0.3197, 0.4797, 0.2968, 0.4854, 0.03125, 0.5, 0.03125, 1.0, 0.01562, 1.0, 0.01562, 0.5, 0.01562, 0.5, 0.01562, 1.0, 0.0, 1.0, 0.0, 0.5, 0.75, 0.49, 0.7735, 0.4888, 0.7968, 0.4854, 0.8197, 0.4797, 0.8418, 0.4717, 0.8631, 0.4617, 0.8833, 0.4496, 0.9023, 0.4355, 0.9197, 0.4197, 0.9355, 0.4023, 0.9496, 0.3833, 0.9617, 0.3631, 0.9717, 0.3418, 0.9797, 0.3197, 0.9854, 0.2968, 0.9888, 0.2735, 0.99, 0.25, 0.9888, 0.2265, 0.9854, 0.2032, 0.9797, 0.1803, 0.9717, 0.1582, 0.9617, 0.1369, 0.9496, 0.1167, 0.9355, 0.09775, 0.9197, 0.08029, 0.9023, 0.06448, 0.8833, 0.05045, 0.8631, 0.03834, 0.8418, 0.02827, 0.8197, 0.02033, 0.7968, 0.01461, 0.7735, 0.01116, 0.75, 0.01, 0.7265, 0.01116, 0.7032, 0.01461, 0.6803, 0.02033, 0.6582, 0.02827, 0.6369, 0.03834, 0.6167, 0.05045, 0.5977, 0.06448, 0.5803, 0.08029, 0.5645, 0.09775, 0.5504, 0.1167, 0.5383, 0.1369, 0.5283, 0.1582, 0.5203, 0.1803, 0.5146, 0.2032, 0.5112, 0.2265, 0.51, 0.25, 0.5112, 0.2735, 0.5146, 0.2968, 0.5203, 0.3197, 0.5283, 0.3418, 0.5383, 0.3631, 0.5504, 0.3833, 0.5645, 0.4023, 0.5803, 0.4197, 0.5977, 0.4355, 0.6167, 0.4496, 0.6369, 0.4617, 0.6582, 0.4717, 0.6803, 0.4797, 0.7032, 0.4854, 0.7265, 0.4888, 1.0, 0.5, 1.0, 1.0, 0.8333, 1.0, 0.8333, 0.5, 0.8333, 0.5, 0.8333, 1.0, 0.6667, 1.0, 0.6667, 0.5, 0.6667, 0.5, 0.6667, 1.0, 0.5, 1.0, 0.5, 0.5, 0.5, 0.5, 0.5, 1.0, 0.3333, 1.0, 0.3333, 0.5, 0.4578, 0.37, 0.25, 0.49, 0.04215, 0.37, 0.04215, 0.13, 0.25, 0.01, 0.4578, 0.13, 0.3333, 0.5, 0.3333, 1.0, 0.1667, 1.0, 0.1667, 0.5, 0.1667, 0.5, 0.1667, 1.0, -8.941e-08, 1.0, -8.941e-08, 0.5, 0.75, 0.49, 0.9578, 0.37, 0.9578, 0.13, 0.75, 0.01, 0.5422, 0.13, 0.5422, 0.37])
me_cylinder_007.use_remesh_fix_poles = True
me_cylinder_007.use_remesh_preserve_attributes = False
me_cylinder_007.update()
me_cylinder_009 = bpy.data.meshes.new('Cylinder.009')
me_cylinder_009.from_pydata([(0.1, 0.1, 4.371e-09), (0.1, -0.1, -4.371e-09), (0.09952, 0.1, -0.009802), (0.09952, -0.1, -0.009802), (0.09808, 0.1, -0.01951), (0.09808, -0.1, -0.01951), (0.09569, 0.1, -0.02903), (0.09569, -0.1, -0.02903), (0.09239, 0.1, -0.03827), (0.09239, -0.1, -0.03827), (0.08819, 0.1, -0.04714), (0.08819, -0.1, -0.04714), (0.08315, 0.1, -0.05556), (0.08315, -0.1, -0.05556), (0.0773, 0.1, -0.06344), (0.0773, -0.1, -0.06344), (0.07071, 0.1, -0.07071), (0.07071, -0.1, -0.07071), (0.06344, 0.1, -0.0773), (0.06344, -0.1, -0.0773), (0.05556, 0.1, -0.08315), (0.05556, -0.1, -0.08315), (0.04714, 0.1, -0.08819), (0.04714, -0.1, -0.08819), (0.03827, 0.1, -0.09239), (0.03827, -0.1, -0.09239), (0.02903, 0.1, -0.09569), (0.02903, -0.1, -0.09569), (0.01951, 0.1, -0.09808), (0.01951, -0.1, -0.09808), (0.009802, 0.1, -0.09952), (0.009802, -0.1, -0.09952), (-8.882e-16, 0.1, -0.1), (-8.742e-09, -0.1, -0.1), (-0.009802, 0.1, -0.09952), (-0.009802, -0.1, -0.09952), (-0.01951, 0.1, -0.09808), (-0.01951, -0.1, -0.09808), (-0.02903, 0.1, -0.09569), (-0.02903, -0.1, -0.09569), (-0.03827, 0.1, -0.09239), (-0.03827, -0.1, -0.09239), (-0.04714, 0.1, -0.08819), (-0.04714, -0.1, -0.08819), (-0.05556, 0.1, -0.08315), (-0.05556, -0.1, -0.08315), (-0.06344, 0.1, -0.0773), (-0.06344, -0.1, -0.0773), (-0.07071, 0.1, -0.07071), (-0.07071, -0.1, -0.07071), (-0.0773, 0.1, -0.06344), (-0.0773, -0.1, -0.06344), (-0.08315, 0.1, -0.05556), (-0.08315, -0.1, -0.05556), (-0.08819, 0.1, -0.04714), (-0.08819, -0.1, -0.04714), (-0.09239, 0.1, -0.03827), (-0.09239, -0.1, -0.03827), (-0.09569, 0.1, -0.02903), (-0.09569, -0.1, -0.02903), (-0.09808, 0.1, -0.01951), (-0.09808, -0.1, -0.01951), (-0.09952, 0.1, -0.009802), (-0.09952, -0.1, -0.009802), (-0.1, 0.1, 1.311e-08), (-0.1, -0.1, 4.371e-09), (-0.09952, 0.1, 0.009802), (-0.09952, -0.1, 0.009802), (-0.09808, 0.1, 0.01951), (-0.09808, -0.1, 0.01951), (-0.09569, 0.1, 0.02903), (-0.09569, -0.1, 0.02903), (-0.09239, 0.1, 0.03827), (-0.09239, -0.1, 0.03827), (-0.08819, 0.1, 0.04714), (-0.08819, -0.1, 0.04714), (-0.08315, 0.1, 0.05556), (-0.08315, -0.1, 0.05556), (-0.0773, 0.1, 0.06344), (-0.0773, -0.1, 0.06344), (-0.07071, 0.1, 0.07071), (-0.07071, -0.1, 0.07071), (-0.06344, 0.1, 0.0773), (-0.06344, -0.1, 0.0773), (-0.05556, 0.1, 0.08315), (-0.05556, -0.1, 0.08315), (-0.04714, 0.1, 0.08819), (-0.04714, -0.1, 0.08819), (-0.03827, 0.1, 0.09239), (-0.03827, -0.1, 0.09239), (-0.02903, 0.1, 0.09569), (-0.02903, -0.1, 0.09569), (-0.01951, 0.1, 0.09808), (-0.01951, -0.1, 0.09808), (-0.009802, 0.1, 0.09952), (-0.009802, -0.1, 0.09952), (5.564e-09, 0.1, 0.1), (-3.179e-09, -0.1, 0.1), (0.009802, 0.1, 0.09952), (0.009802, -0.1, 0.09952), (0.01951, 0.1, 0.09808), (0.01951, -0.1, 0.09808), (0.02903, 0.1, 0.09569), (0.02903, -0.1, 0.09569), (0.03827, 0.1, 0.09239), (0.03827, -0.1, 0.09239), (0.04714, 0.1, 0.08819), (0.04714, -0.1, 0.08819), (0.05556, 0.1, 0.08315), (0.05556, -0.1, 0.08315), (0.06344, 0.1, 0.0773), (0.06344, -0.1, 0.0773), (0.07071, 0.1, 0.07071), (0.07071, -0.1, 0.07071), (0.0773, 0.1, 0.06344), (0.0773, -0.1, 0.06344), (0.08315, 0.1, 0.05556), (0.08315, -0.1, 0.05556), (0.08819, 0.1, 0.04714), (0.08819, -0.1, 0.04714), (0.09239, 0.1, 0.03827), (0.09239, -0.1, 0.03827), (0.09569, 0.1, 0.02903), (0.09569, -0.1, 0.02903), (0.09808, 0.1, 0.01951), (0.09808, -0.1, 0.01951), (0.09952, 0.1, 0.009802), (0.09952, -0.1, 0.009802), (0.01732, 0.01, -1.068), (0.01732, 0.01, -0.01013), (0.01732, -0.01, -1.068), (0.01732, -0.01, -0.01013), (-1.863e-09, -0.02, -1.068), (-1.863e-09, -0.02, -0.01013), (-0.01732, -0.01, -1.068), (-0.01732, -0.01, -0.01013), (-0.01732, 0.01, -1.068), (-0.01732, 0.01, -0.01013), (0.0, 0.02, -1.068), (0.0, 0.02, -0.01013)], [], [(0, 1, 3, 2), (2, 3, 5, 4), (4, 5, 7, 6), (6, 7, 9, 8), (8, 9, 11, 10), (10, 11, 13, 12), (12, 13, 15, 14), (14, 15, 17, 16), (16, 17, 19, 18), (18, 19, 21, 20), (20, 21, 23, 22), (22, 23, 25, 24), (24, 25, 27, 26), (26, 27, 29, 28), (28, 29, 31, 30), (30, 31, 33, 32), (32, 33, 35, 34), (34, 35, 37, 36), (36, 37, 39, 38), (38, 39, 41, 40), (40, 41, 43, 42), (42, 43, 45, 44), (44, 45, 47, 46), (46, 47, 49, 48), (48, 49, 51, 50), (50, 51, 53, 52), (52, 53, 55, 54), (54, 55, 57, 56), (56, 57, 59, 58), (58, 59, 61, 60), (60, 61, 63, 62), (62, 63, 65, 64), (64, 65, 67, 66), (66, 67, 69, 68), (68, 69, 71, 70), (70, 71, 73, 72), (72, 73, 75, 74), (74, 75, 77, 76), (76, 77, 79, 78), (78, 79, 81, 80), (80, 81, 83, 82), (82, 83, 85, 84), (84, 85, 87, 86), (86, 87, 89, 88), (88, 89, 91, 90), (90, 91, 93, 92), (92, 93, 95, 94), (94, 95, 97, 96), (96, 97, 99, 98), (98, 99, 101, 100), (100, 101, 103, 102), (102, 103, 105, 104), (104, 105, 107, 106), (106, 107, 109, 108), (108, 109, 111, 110), (110, 111, 113, 112), (112, 113, 115, 114), (114, 115, 117, 116), (116, 117, 119, 118), (118, 119, 121, 120), (120, 121, 123, 122), (122, 123, 125, 124), (3, 1, 127, 125, 123, 121, 119, 117, 115, 113, 111, 109, 107, 105, 103, 101, 99, 97, 95, 93, 91, 89, 87, 85, 83, 81, 79, 77, 75, 73, 71, 69, 67, 65, 63, 61, 59, 57, 55, 53, 51, 49, 47, 45, 43, 41, 39, 37, 35, 33, 31, 29, 27, 25, 23, 21, 19, 17, 15, 13, 11, 9, 7, 5), (124, 125, 127, 126), (126, 127, 1, 0), (0, 2, 4, 6, 8, 10, 12, 14, 16, 18, 20, 22, 24, 26, 28, 30, 32, 34, 36, 38, 40, 42, 44, 46, 48, 50, 52, 54, 56, 58, 60, 62, 64, 66, 68, 70, 72, 74, 76, 78, 80, 82, 84, 86, 88, 90, 92, 94, 96, 98, 100, 102, 104, 106, 108, 110, 112, 114, 116, 118, 120, 122, 124, 126), (128, 129, 131, 130), (130, 131, 133, 132), (132, 133, 135, 134), (134, 135, 137, 136), (131, 129, 139, 137, 135, 133), (136, 137, 139, 138), (138, 139, 129, 128), (128, 130, 132, 134, 136, 138)])
_uv = me_cylinder_009.uv_layers.new(name='UVMap')
_uv.uv.foreach_set('vector', [1.0, 0.5, 1.0, 1.0, 0.9844, 1.0, 0.9844, 0.5, 0.9844, 0.5, 0.9844, 1.0, 0.9688, 1.0, 0.9688, 0.5, 0.9688, 0.5, 0.9688, 1.0, 0.9531, 1.0, 0.9531, 0.5, 0.9531, 0.5, 0.9531, 1.0, 0.9375, 1.0, 0.9375, 0.5, 0.9375, 0.5, 0.9375, 1.0, 0.9219, 1.0, 0.9219, 0.5, 0.9219, 0.5, 0.9219, 1.0, 0.9062, 1.0, 0.9062, 0.5, 0.9062, 0.5, 0.9062, 1.0, 0.8906, 1.0, 0.8906, 0.5, 0.8906, 0.5, 0.8906, 1.0, 0.875, 1.0, 0.875, 0.5, 0.875, 0.5, 0.875, 1.0, 0.8594, 1.0, 0.8594, 0.5, 0.8594, 0.5, 0.8594, 1.0, 0.8438, 1.0, 0.8438, 0.5, 0.8438, 0.5, 0.8438, 1.0, 0.8281, 1.0, 0.8281, 0.5, 0.8281, 0.5, 0.8281, 1.0, 0.8125, 1.0, 0.8125, 0.5, 0.8125, 0.5, 0.8125, 1.0, 0.7969, 1.0, 0.7969, 0.5, 0.7969, 0.5, 0.7969, 1.0, 0.7812, 1.0, 0.7812, 0.5, 0.7812, 0.5, 0.7812, 1.0, 0.7656, 1.0, 0.7656, 0.5, 0.7656, 0.5, 0.7656, 1.0, 0.75, 1.0, 0.75, 0.5, 0.75, 0.5, 0.75, 1.0, 0.7344, 1.0, 0.7344, 0.5, 0.7344, 0.5, 0.7344, 1.0, 0.7188, 1.0, 0.7188, 0.5, 0.7188, 0.5, 0.7188, 1.0, 0.7031, 1.0, 0.7031, 0.5, 0.7031, 0.5, 0.7031, 1.0, 0.6875, 1.0, 0.6875, 0.5, 0.6875, 0.5, 0.6875, 1.0, 0.6719, 1.0, 0.6719, 0.5, 0.6719, 0.5, 0.6719, 1.0, 0.6562, 1.0, 0.6562, 0.5, 0.6562, 0.5, 0.6562, 1.0, 0.6406, 1.0, 0.6406, 0.5, 0.6406, 0.5, 0.6406, 1.0, 0.625, 1.0, 0.625, 0.5, 0.625, 0.5, 0.625, 1.0, 0.6094, 1.0, 0.6094, 0.5, 0.6094, 0.5, 0.6094, 1.0, 0.5938, 1.0, 0.5938, 0.5, 0.5938, 0.5, 0.5938, 1.0, 0.5781, 1.0, 0.5781, 0.5, 0.5781, 0.5, 0.5781, 1.0, 0.5625, 1.0, 0.5625, 0.5, 0.5625, 0.5, 0.5625, 1.0, 0.5469, 1.0, 0.5469, 0.5, 0.5469, 0.5, 0.5469, 1.0, 0.5312, 1.0, 0.5312, 0.5, 0.5312, 0.5, 0.5312, 1.0, 0.5156, 1.0, 0.5156, 0.5, 0.5156, 0.5, 0.5156, 1.0, 0.5, 1.0, 0.5, 0.5, 0.5, 0.5, 0.5, 1.0, 0.4844, 1.0, 0.4844, 0.5, 0.4844, 0.5, 0.4844, 1.0, 0.4688, 1.0, 0.4688, 0.5, 0.4688, 0.5, 0.4688, 1.0, 0.4531, 1.0, 0.4531, 0.5, 0.4531, 0.5, 0.4531, 1.0, 0.4375, 1.0, 0.4375, 0.5, 0.4375, 0.5, 0.4375, 1.0, 0.4219, 1.0, 0.4219, 0.5, 0.4219, 0.5, 0.4219, 1.0, 0.4062, 1.0, 0.4062, 0.5, 0.4062, 0.5, 0.4062, 1.0, 0.3906, 1.0, 0.3906, 0.5, 0.3906, 0.5, 0.3906, 1.0, 0.375, 1.0, 0.375, 0.5, 0.375, 0.5, 0.375, 1.0, 0.3594, 1.0, 0.3594, 0.5, 0.3594, 0.5, 0.3594, 1.0, 0.3438, 1.0, 0.3438, 0.5, 0.3438, 0.5, 0.3438, 1.0, 0.3281, 1.0, 0.3281, 0.5, 0.3281, 0.5, 0.3281, 1.0, 0.3125, 1.0, 0.3125, 0.5, 0.3125, 0.5, 0.3125, 1.0, 0.2969, 1.0, 0.2969, 0.5, 0.2969, 0.5, 0.2969, 1.0, 0.2812, 1.0, 0.2812, 0.5, 0.2812, 0.5, 0.2812, 1.0, 0.2656, 1.0, 0.2656, 0.5, 0.2656, 0.5, 0.2656, 1.0, 0.25, 1.0, 0.25, 0.5, 0.25, 0.5, 0.25, 1.0, 0.2344, 1.0, 0.2344, 0.5, 0.2344, 0.5, 0.2344, 1.0, 0.2188, 1.0, 0.2188, 0.5, 0.2188, 0.5, 0.2188, 1.0, 0.2031, 1.0, 0.2031, 0.5, 0.2031, 0.5, 0.2031, 1.0, 0.1875, 1.0, 0.1875, 0.5, 0.1875, 0.5, 0.1875, 1.0, 0.1719, 1.0, 0.1719, 0.5, 0.1719, 0.5, 0.1719, 1.0, 0.1562, 1.0, 0.1562, 0.5, 0.1562, 0.5, 0.1562, 1.0, 0.1406, 1.0, 0.1406, 0.5, 0.1406, 0.5, 0.1406, 1.0, 0.125, 1.0, 0.125, 0.5, 0.125, 0.5, 0.125, 1.0, 0.1094, 1.0, 0.1094, 0.5, 0.1094, 0.5, 0.1094, 1.0, 0.09375, 1.0, 0.09375, 0.5, 0.09375, 0.5, 0.09375, 1.0, 0.07812, 1.0, 0.07812, 0.5, 0.07812, 0.5, 0.07812, 1.0, 0.0625, 1.0, 0.0625, 0.5, 0.0625, 0.5, 0.0625, 1.0, 0.04688, 1.0, 0.04688, 0.5, 0.04688, 0.5, 0.04688, 1.0, 0.03125, 1.0, 0.03125, 0.5, 0.2735, 0.4888, 0.25, 0.49, 0.2265, 0.4888, 0.2032, 0.4854, 0.1803, 0.4797, 0.1582, 0.4717, 0.1369, 0.4617, 0.1167, 0.4496, 0.09775, 0.4355, 0.08029, 0.4197, 0.06448, 0.4023, 0.05045, 0.3833, 0.03834, 0.3631, 0.02827, 0.3418, 0.02033, 0.3197, 0.01461, 0.2968, 0.01116, 0.2735, 0.01, 0.25, 0.01116, 0.2265, 0.01461, 0.2032, 0.02033, 0.1803, 0.02827, 0.1582, 0.03834, 0.1369, 0.05045, 0.1167, 0.06448, 0.09775, 0.08029, 0.08029, 0.09775, 0.06448, 0.1167, 0.05045, 0.1369, 0.03834, 0.1582, 0.02827, 0.1803, 0.02033, 0.2032, 0.01461, 0.2265, 0.01116, 0.25, 0.01, 0.2735, 0.01116, 0.2968, 0.01461, 0.3197, 0.02033, 0.3418, 0.02827, 0.3631, 0.03834, 0.3833, 0.05045, 0.4023, 0.06448, 0.4197, 0.08029, 0.4355, 0.09775, 0.4496, 0.1167, 0.4617, 0.1369, 0.4717, 0.1582, 0.4797, 0.1803, 0.4854, 0.2032, 0.4888, 0.2265, 0.49, 0.25, 0.4888, 0.2735, 0.4854, 0.2968, 0.4797, 0.3197, 0.4717, 0.3418, 0.4617, 0.3631, 0.4496, 0.3833, 0.4355, 0.4023, 0.4197, 0.4197, 0.4023, 0.4355, 0.3833, 0.4496, 0.3631, 0.4617, 0.3418, 0.4717, 0.3197, 0.4797, 0.2968, 0.4854, 0.03125, 0.5, 0.03125, 1.0, 0.01562, 1.0, 0.01562, 0.5, 0.01562, 0.5, 0.01562, 1.0, 0.0, 1.0, 0.0, 0.5, 0.75, 0.49, 0.7735, 0.4888, 0.7968, 0.4854, 0.8197, 0.4797, 0.8418, 0.4717, 0.8631, 0.4617, 0.8833, 0.4496, 0.9023, 0.4355, 0.9197, 0.4197, 0.9355, 0.4023, 0.9496, 0.3833, 0.9617, 0.3631, 0.9717, 0.3418, 0.9797, 0.3197, 0.9854, 0.2968, 0.9888, 0.2735, 0.99, 0.25, 0.9888, 0.2265, 0.9854, 0.2032, 0.9797, 0.1803, 0.9717, 0.1582, 0.9617, 0.1369, 0.9496, 0.1167, 0.9355, 0.09775, 0.9197, 0.08029, 0.9023, 0.06448, 0.8833, 0.05045, 0.8631, 0.03834, 0.8418, 0.02827, 0.8197, 0.02033, 0.7968, 0.01461, 0.7735, 0.01116, 0.75, 0.01, 0.7265, 0.01116, 0.7032, 0.01461, 0.6803, 0.02033, 0.6582, 0.02827, 0.6369, 0.03834, 0.6167, 0.05045, 0.5977, 0.06448, 0.5803, 0.08029, 0.5645, 0.09775, 0.5504, 0.1167, 0.5383, 0.1369, 0.5283, 0.1582, 0.5203, 0.1803, 0.5146, 0.2032, 0.5112, 0.2265, 0.51, 0.25, 0.5112, 0.2735, 0.5146, 0.2968, 0.5203, 0.3197, 0.5283, 0.3418, 0.5383, 0.3631, 0.5504, 0.3833, 0.5645, 0.4023, 0.5803, 0.4197, 0.5977, 0.4355, 0.6167, 0.4496, 0.6369, 0.4617, 0.6582, 0.4717, 0.6803, 0.4797, 0.7032, 0.4854, 0.7265, 0.4888, 1.0, 0.5, 1.0, 1.0, 0.8333, 1.0, 0.8333, 0.5, 0.8333, 0.5, 0.8333, 1.0, 0.6667, 1.0, 0.6667, 0.5, 0.6667, 0.5, 0.6667, 1.0, 0.5, 1.0, 0.5, 0.5, 0.5, 0.5, 0.5, 1.0, 0.3333, 1.0, 0.3333, 0.5, 0.4578, 0.37, 0.25, 0.49, 0.04215, 0.37, 0.04215, 0.13, 0.25, 0.01, 0.4578, 0.13, 0.3333, 0.5, 0.3333, 1.0, 0.1667, 1.0, 0.1667, 0.5, 0.1667, 0.5, 0.1667, 1.0, -8.941e-08, 1.0, -8.941e-08, 0.5, 0.75, 0.49, 0.9578, 0.37, 0.9578, 0.13, 0.75, 0.01, 0.5422, 0.13, 0.5422, 0.37])
me_cylinder_009.use_remesh_fix_poles = True
me_cylinder_009.use_remesh_preserve_attributes = False
me_cylinder_009.update()
me_cylinder_010 = bpy.data.meshes.new('Cylinder.010')
me_cylinder_010.from_pydata([(0.1, 0.1, 4.371e-09), (0.1, -0.1, -4.371e-09), (0.09952, 0.1, -0.009802), (0.09952, -0.1, -0.009802), (0.09808, 0.1, -0.01951), (0.09808, -0.1, -0.01951), (0.09569, 0.1, -0.02903), (0.09569, -0.1, -0.02903), (0.09239, 0.1, -0.03827), (0.09239, -0.1, -0.03827), (0.08819, 0.1, -0.04714), (0.08819, -0.1, -0.04714), (0.08315, 0.1, -0.05556), (0.08315, -0.1, -0.05556), (0.0773, 0.1, -0.06344), (0.0773, -0.1, -0.06344), (0.07071, 0.1, -0.07071), (0.07071, -0.1, -0.07071), (0.06344, 0.1, -0.0773), (0.06344, -0.1, -0.0773), (0.05556, 0.1, -0.08315), (0.05556, -0.1, -0.08315), (0.04714, 0.1, -0.08819), (0.04714, -0.1, -0.08819), (0.03827, 0.1, -0.09239), (0.03827, -0.1, -0.09239), (0.02903, 0.1, -0.09569), (0.02903, -0.1, -0.09569), (0.01951, 0.1, -0.09808), (0.01951, -0.1, -0.09808), (0.009802, 0.1, -0.09952), (0.009802, -0.1, -0.09952), (-8.882e-16, 0.1, -0.1), (-8.742e-09, -0.1, -0.1), (-0.009802, 0.1, -0.09952), (-0.009802, -0.1, -0.09952), (-0.01951, 0.1, -0.09808), (-0.01951, -0.1, -0.09808), (-0.02903, 0.1, -0.09569), (-0.02903, -0.1, -0.09569), (-0.03827, 0.1, -0.09239), (-0.03827, -0.1, -0.09239), (-0.04714, 0.1, -0.08819), (-0.04714, -0.1, -0.08819), (-0.05556, 0.1, -0.08315), (-0.05556, -0.1, -0.08315), (-0.06344, 0.1, -0.0773), (-0.06344, -0.1, -0.0773), (-0.07071, 0.1, -0.07071), (-0.07071, -0.1, -0.07071), (-0.0773, 0.1, -0.06344), (-0.0773, -0.1, -0.06344), (-0.08315, 0.1, -0.05556), (-0.08315, -0.1, -0.05556), (-0.08819, 0.1, -0.04714), (-0.08819, -0.1, -0.04714), (-0.09239, 0.1, -0.03827), (-0.09239, -0.1, -0.03827), (-0.09569, 0.1, -0.02903), (-0.09569, -0.1, -0.02903), (-0.09808, 0.1, -0.01951), (-0.09808, -0.1, -0.01951), (-0.09952, 0.1, -0.009802), (-0.09952, -0.1, -0.009802), (-0.1, 0.1, 1.311e-08), (-0.1, -0.1, 4.371e-09), (-0.09952, 0.1, 0.009802), (-0.09952, -0.1, 0.009802), (-0.09808, 0.1, 0.01951), (-0.09808, -0.1, 0.01951), (-0.09569, 0.1, 0.02903), (-0.09569, -0.1, 0.02903), (-0.09239, 0.1, 0.03827), (-0.09239, -0.1, 0.03827), (-0.08819, 0.1, 0.04714), (-0.08819, -0.1, 0.04714), (-0.08315, 0.1, 0.05556), (-0.08315, -0.1, 0.05556), (-0.0773, 0.1, 0.06344), (-0.0773, -0.1, 0.06344), (-0.07071, 0.1, 0.07071), (-0.07071, -0.1, 0.07071), (-0.06344, 0.1, 0.0773), (-0.06344, -0.1, 0.0773), (-0.05556, 0.1, 0.08315), (-0.05556, -0.1, 0.08315), (-0.04714, 0.1, 0.08819), (-0.04714, -0.1, 0.08819), (-0.03827, 0.1, 0.09239), (-0.03827, -0.1, 0.09239), (-0.02903, 0.1, 0.09569), (-0.02903, -0.1, 0.09569), (-0.01951, 0.1, 0.09808), (-0.01951, -0.1, 0.09808), (-0.009802, 0.1, 0.09952), (-0.009802, -0.1, 0.09952), (5.564e-09, 0.1, 0.1), (-3.179e-09, -0.1, 0.1), (0.009802, 0.1, 0.09952), (0.009802, -0.1, 0.09952), (0.01951, 0.1, 0.09808), (0.01951, -0.1, 0.09808), (0.02903, 0.1, 0.09569), (0.02903, -0.1, 0.09569), (0.03827, 0.1, 0.09239), (0.03827, -0.1, 0.09239), (0.04714, 0.1, 0.08819), (0.04714, -0.1, 0.08819), (0.05556, 0.1, 0.08315), (0.05556, -0.1, 0.08315), (0.06344, 0.1, 0.0773), (0.06344, -0.1, 0.0773), (0.07071, 0.1, 0.07071), (0.07071, -0.1, 0.07071), (0.0773, 0.1, 0.06344), (0.0773, -0.1, 0.06344), (0.08315, 0.1, 0.05556), (0.08315, -0.1, 0.05556), (0.08819, 0.1, 0.04714), (0.08819, -0.1, 0.04714), (0.09239, 0.1, 0.03827), (0.09239, -0.1, 0.03827), (0.09569, 0.1, 0.02903), (0.09569, -0.1, 0.02903), (0.09808, 0.1, 0.01951), (0.09808, -0.1, 0.01951), (0.09952, 0.1, 0.009802), (0.09952, -0.1, 0.009802), (0.01732, 0.01, -1.289), (0.01732, 0.01, -0.01013), (0.01732, -0.01, -1.289), (0.01732, -0.01, -0.01013), (-1.863e-09, -0.02, -1.289), (-1.863e-09, -0.02, -0.01013), (-0.01732, -0.01, -1.289), (-0.01732, -0.01, -0.01013), (-0.01732, 0.01, -1.289), (-0.01732, 0.01, -0.01013), (0.0, 0.02, -1.289), (0.0, 0.02, -0.01013)], [], [(0, 1, 3, 2), (2, 3, 5, 4), (4, 5, 7, 6), (6, 7, 9, 8), (8, 9, 11, 10), (10, 11, 13, 12), (12, 13, 15, 14), (14, 15, 17, 16), (16, 17, 19, 18), (18, 19, 21, 20), (20, 21, 23, 22), (22, 23, 25, 24), (24, 25, 27, 26), (26, 27, 29, 28), (28, 29, 31, 30), (30, 31, 33, 32), (32, 33, 35, 34), (34, 35, 37, 36), (36, 37, 39, 38), (38, 39, 41, 40), (40, 41, 43, 42), (42, 43, 45, 44), (44, 45, 47, 46), (46, 47, 49, 48), (48, 49, 51, 50), (50, 51, 53, 52), (52, 53, 55, 54), (54, 55, 57, 56), (56, 57, 59, 58), (58, 59, 61, 60), (60, 61, 63, 62), (62, 63, 65, 64), (64, 65, 67, 66), (66, 67, 69, 68), (68, 69, 71, 70), (70, 71, 73, 72), (72, 73, 75, 74), (74, 75, 77, 76), (76, 77, 79, 78), (78, 79, 81, 80), (80, 81, 83, 82), (82, 83, 85, 84), (84, 85, 87, 86), (86, 87, 89, 88), (88, 89, 91, 90), (90, 91, 93, 92), (92, 93, 95, 94), (94, 95, 97, 96), (96, 97, 99, 98), (98, 99, 101, 100), (100, 101, 103, 102), (102, 103, 105, 104), (104, 105, 107, 106), (106, 107, 109, 108), (108, 109, 111, 110), (110, 111, 113, 112), (112, 113, 115, 114), (114, 115, 117, 116), (116, 117, 119, 118), (118, 119, 121, 120), (120, 121, 123, 122), (122, 123, 125, 124), (3, 1, 127, 125, 123, 121, 119, 117, 115, 113, 111, 109, 107, 105, 103, 101, 99, 97, 95, 93, 91, 89, 87, 85, 83, 81, 79, 77, 75, 73, 71, 69, 67, 65, 63, 61, 59, 57, 55, 53, 51, 49, 47, 45, 43, 41, 39, 37, 35, 33, 31, 29, 27, 25, 23, 21, 19, 17, 15, 13, 11, 9, 7, 5), (124, 125, 127, 126), (126, 127, 1, 0), (0, 2, 4, 6, 8, 10, 12, 14, 16, 18, 20, 22, 24, 26, 28, 30, 32, 34, 36, 38, 40, 42, 44, 46, 48, 50, 52, 54, 56, 58, 60, 62, 64, 66, 68, 70, 72, 74, 76, 78, 80, 82, 84, 86, 88, 90, 92, 94, 96, 98, 100, 102, 104, 106, 108, 110, 112, 114, 116, 118, 120, 122, 124, 126), (128, 129, 131, 130), (130, 131, 133, 132), (132, 133, 135, 134), (134, 135, 137, 136), (131, 129, 139, 137, 135, 133), (136, 137, 139, 138), (138, 139, 129, 128), (128, 130, 132, 134, 136, 138)])
_uv = me_cylinder_010.uv_layers.new(name='UVMap')
_uv.uv.foreach_set('vector', [1.0, 0.5, 1.0, 1.0, 0.9844, 1.0, 0.9844, 0.5, 0.9844, 0.5, 0.9844, 1.0, 0.9688, 1.0, 0.9688, 0.5, 0.9688, 0.5, 0.9688, 1.0, 0.9531, 1.0, 0.9531, 0.5, 0.9531, 0.5, 0.9531, 1.0, 0.9375, 1.0, 0.9375, 0.5, 0.9375, 0.5, 0.9375, 1.0, 0.9219, 1.0, 0.9219, 0.5, 0.9219, 0.5, 0.9219, 1.0, 0.9062, 1.0, 0.9062, 0.5, 0.9062, 0.5, 0.9062, 1.0, 0.8906, 1.0, 0.8906, 0.5, 0.8906, 0.5, 0.8906, 1.0, 0.875, 1.0, 0.875, 0.5, 0.875, 0.5, 0.875, 1.0, 0.8594, 1.0, 0.8594, 0.5, 0.8594, 0.5, 0.8594, 1.0, 0.8438, 1.0, 0.8438, 0.5, 0.8438, 0.5, 0.8438, 1.0, 0.8281, 1.0, 0.8281, 0.5, 0.8281, 0.5, 0.8281, 1.0, 0.8125, 1.0, 0.8125, 0.5, 0.8125, 0.5, 0.8125, 1.0, 0.7969, 1.0, 0.7969, 0.5, 0.7969, 0.5, 0.7969, 1.0, 0.7812, 1.0, 0.7812, 0.5, 0.7812, 0.5, 0.7812, 1.0, 0.7656, 1.0, 0.7656, 0.5, 0.7656, 0.5, 0.7656, 1.0, 0.75, 1.0, 0.75, 0.5, 0.75, 0.5, 0.75, 1.0, 0.7344, 1.0, 0.7344, 0.5, 0.7344, 0.5, 0.7344, 1.0, 0.7188, 1.0, 0.7188, 0.5, 0.7188, 0.5, 0.7188, 1.0, 0.7031, 1.0, 0.7031, 0.5, 0.7031, 0.5, 0.7031, 1.0, 0.6875, 1.0, 0.6875, 0.5, 0.6875, 0.5, 0.6875, 1.0, 0.6719, 1.0, 0.6719, 0.5, 0.6719, 0.5, 0.6719, 1.0, 0.6562, 1.0, 0.6562, 0.5, 0.6562, 0.5, 0.6562, 1.0, 0.6406, 1.0, 0.6406, 0.5, 0.6406, 0.5, 0.6406, 1.0, 0.625, 1.0, 0.625, 0.5, 0.625, 0.5, 0.625, 1.0, 0.6094, 1.0, 0.6094, 0.5, 0.6094, 0.5, 0.6094, 1.0, 0.5938, 1.0, 0.5938, 0.5, 0.5938, 0.5, 0.5938, 1.0, 0.5781, 1.0, 0.5781, 0.5, 0.5781, 0.5, 0.5781, 1.0, 0.5625, 1.0, 0.5625, 0.5, 0.5625, 0.5, 0.5625, 1.0, 0.5469, 1.0, 0.5469, 0.5, 0.5469, 0.5, 0.5469, 1.0, 0.5312, 1.0, 0.5312, 0.5, 0.5312, 0.5, 0.5312, 1.0, 0.5156, 1.0, 0.5156, 0.5, 0.5156, 0.5, 0.5156, 1.0, 0.5, 1.0, 0.5, 0.5, 0.5, 0.5, 0.5, 1.0, 0.4844, 1.0, 0.4844, 0.5, 0.4844, 0.5, 0.4844, 1.0, 0.4688, 1.0, 0.4688, 0.5, 0.4688, 0.5, 0.4688, 1.0, 0.4531, 1.0, 0.4531, 0.5, 0.4531, 0.5, 0.4531, 1.0, 0.4375, 1.0, 0.4375, 0.5, 0.4375, 0.5, 0.4375, 1.0, 0.4219, 1.0, 0.4219, 0.5, 0.4219, 0.5, 0.4219, 1.0, 0.4062, 1.0, 0.4062, 0.5, 0.4062, 0.5, 0.4062, 1.0, 0.3906, 1.0, 0.3906, 0.5, 0.3906, 0.5, 0.3906, 1.0, 0.375, 1.0, 0.375, 0.5, 0.375, 0.5, 0.375, 1.0, 0.3594, 1.0, 0.3594, 0.5, 0.3594, 0.5, 0.3594, 1.0, 0.3438, 1.0, 0.3438, 0.5, 0.3438, 0.5, 0.3438, 1.0, 0.3281, 1.0, 0.3281, 0.5, 0.3281, 0.5, 0.3281, 1.0, 0.3125, 1.0, 0.3125, 0.5, 0.3125, 0.5, 0.3125, 1.0, 0.2969, 1.0, 0.2969, 0.5, 0.2969, 0.5, 0.2969, 1.0, 0.2812, 1.0, 0.2812, 0.5, 0.2812, 0.5, 0.2812, 1.0, 0.2656, 1.0, 0.2656, 0.5, 0.2656, 0.5, 0.2656, 1.0, 0.25, 1.0, 0.25, 0.5, 0.25, 0.5, 0.25, 1.0, 0.2344, 1.0, 0.2344, 0.5, 0.2344, 0.5, 0.2344, 1.0, 0.2188, 1.0, 0.2188, 0.5, 0.2188, 0.5, 0.2188, 1.0, 0.2031, 1.0, 0.2031, 0.5, 0.2031, 0.5, 0.2031, 1.0, 0.1875, 1.0, 0.1875, 0.5, 0.1875, 0.5, 0.1875, 1.0, 0.1719, 1.0, 0.1719, 0.5, 0.1719, 0.5, 0.1719, 1.0, 0.1562, 1.0, 0.1562, 0.5, 0.1562, 0.5, 0.1562, 1.0, 0.1406, 1.0, 0.1406, 0.5, 0.1406, 0.5, 0.1406, 1.0, 0.125, 1.0, 0.125, 0.5, 0.125, 0.5, 0.125, 1.0, 0.1094, 1.0, 0.1094, 0.5, 0.1094, 0.5, 0.1094, 1.0, 0.09375, 1.0, 0.09375, 0.5, 0.09375, 0.5, 0.09375, 1.0, 0.07812, 1.0, 0.07812, 0.5, 0.07812, 0.5, 0.07812, 1.0, 0.0625, 1.0, 0.0625, 0.5, 0.0625, 0.5, 0.0625, 1.0, 0.04688, 1.0, 0.04688, 0.5, 0.04688, 0.5, 0.04688, 1.0, 0.03125, 1.0, 0.03125, 0.5, 0.2735, 0.4888, 0.25, 0.49, 0.2265, 0.4888, 0.2032, 0.4854, 0.1803, 0.4797, 0.1582, 0.4717, 0.1369, 0.4617, 0.1167, 0.4496, 0.09775, 0.4355, 0.08029, 0.4197, 0.06448, 0.4023, 0.05045, 0.3833, 0.03834, 0.3631, 0.02827, 0.3418, 0.02033, 0.3197, 0.01461, 0.2968, 0.01116, 0.2735, 0.01, 0.25, 0.01116, 0.2265, 0.01461, 0.2032, 0.02033, 0.1803, 0.02827, 0.1582, 0.03834, 0.1369, 0.05045, 0.1167, 0.06448, 0.09775, 0.08029, 0.08029, 0.09775, 0.06448, 0.1167, 0.05045, 0.1369, 0.03834, 0.1582, 0.02827, 0.1803, 0.02033, 0.2032, 0.01461, 0.2265, 0.01116, 0.25, 0.01, 0.2735, 0.01116, 0.2968, 0.01461, 0.3197, 0.02033, 0.3418, 0.02827, 0.3631, 0.03834, 0.3833, 0.05045, 0.4023, 0.06448, 0.4197, 0.08029, 0.4355, 0.09775, 0.4496, 0.1167, 0.4617, 0.1369, 0.4717, 0.1582, 0.4797, 0.1803, 0.4854, 0.2032, 0.4888, 0.2265, 0.49, 0.25, 0.4888, 0.2735, 0.4854, 0.2968, 0.4797, 0.3197, 0.4717, 0.3418, 0.4617, 0.3631, 0.4496, 0.3833, 0.4355, 0.4023, 0.4197, 0.4197, 0.4023, 0.4355, 0.3833, 0.4496, 0.3631, 0.4617, 0.3418, 0.4717, 0.3197, 0.4797, 0.2968, 0.4854, 0.03125, 0.5, 0.03125, 1.0, 0.01562, 1.0, 0.01562, 0.5, 0.01562, 0.5, 0.01562, 1.0, 0.0, 1.0, 0.0, 0.5, 0.75, 0.49, 0.7735, 0.4888, 0.7968, 0.4854, 0.8197, 0.4797, 0.8418, 0.4717, 0.8631, 0.4617, 0.8833, 0.4496, 0.9023, 0.4355, 0.9197, 0.4197, 0.9355, 0.4023, 0.9496, 0.3833, 0.9617, 0.3631, 0.9717, 0.3418, 0.9797, 0.3197, 0.9854, 0.2968, 0.9888, 0.2735, 0.99, 0.25, 0.9888, 0.2265, 0.9854, 0.2032, 0.9797, 0.1803, 0.9717, 0.1582, 0.9617, 0.1369, 0.9496, 0.1167, 0.9355, 0.09775, 0.9197, 0.08029, 0.9023, 0.06448, 0.8833, 0.05045, 0.8631, 0.03834, 0.8418, 0.02827, 0.8197, 0.02033, 0.7968, 0.01461, 0.7735, 0.01116, 0.75, 0.01, 0.7265, 0.01116, 0.7032, 0.01461, 0.6803, 0.02033, 0.6582, 0.02827, 0.6369, 0.03834, 0.6167, 0.05045, 0.5977, 0.06448, 0.5803, 0.08029, 0.5645, 0.09775, 0.5504, 0.1167, 0.5383, 0.1369, 0.5283, 0.1582, 0.5203, 0.1803, 0.5146, 0.2032, 0.5112, 0.2265, 0.51, 0.25, 0.5112, 0.2735, 0.5146, 0.2968, 0.5203, 0.3197, 0.5283, 0.3418, 0.5383, 0.3631, 0.5504, 0.3833, 0.5645, 0.4023, 0.5803, 0.4197, 0.5977, 0.4355, 0.6167, 0.4496, 0.6369, 0.4617, 0.6582, 0.4717, 0.6803, 0.4797, 0.7032, 0.4854, 0.7265, 0.4888, 1.0, 0.5, 1.0, 1.0, 0.8333, 1.0, 0.8333, 0.5, 0.8333, 0.5, 0.8333, 1.0, 0.6667, 1.0, 0.6667, 0.5, 0.6667, 0.5, 0.6667, 1.0, 0.5, 1.0, 0.5, 0.5, 0.5, 0.5, 0.5, 1.0, 0.3333, 1.0, 0.3333, 0.5, 0.4578, 0.37, 0.25, 0.49, 0.04215, 0.37, 0.04215, 0.13, 0.25, 0.01, 0.4578, 0.13, 0.3333, 0.5, 0.3333, 1.0, 0.1667, 1.0, 0.1667, 0.5, 0.1667, 0.5, 0.1667, 1.0, -8.941e-08, 1.0, -8.941e-08, 0.5, 0.75, 0.49, 0.9578, 0.37, 0.9578, 0.13, 0.75, 0.01, 0.5422, 0.13, 0.5422, 0.37])
me_cylinder_010.use_remesh_fix_poles = True
me_cylinder_010.use_remesh_preserve_attributes = False
me_cylinder_010.update()
me_cylinder_011 = bpy.data.meshes.new('Cylinder.011')
me_cylinder_011.from_pydata([(0.1, 0.1, 4.371e-09), (0.1, -0.1, -4.371e-09), (0.09952, 0.1, -0.009802), (0.09952, -0.1, -0.009802), (0.09808, 0.1, -0.01951), (0.09808, -0.1, -0.01951), (0.09569, 0.1, -0.02903), (0.09569, -0.1, -0.02903), (0.09239, 0.1, -0.03827), (0.09239, -0.1, -0.03827), (0.08819, 0.1, -0.04714), (0.08819, -0.1, -0.04714), (0.08315, 0.1, -0.05556), (0.08315, -0.1, -0.05556), (0.0773, 0.1, -0.06344), (0.0773, -0.1, -0.06344), (0.07071, 0.1, -0.07071), (0.07071, -0.1, -0.07071), (0.06344, 0.1, -0.0773), (0.06344, -0.1, -0.0773), (0.05556, 0.1, -0.08315), (0.05556, -0.1, -0.08315), (0.04714, 0.1, -0.08819), (0.04714, -0.1, -0.08819), (0.03827, 0.1, -0.09239), (0.03827, -0.1, -0.09239), (0.02903, 0.1, -0.09569), (0.02903, -0.1, -0.09569), (0.01951, 0.1, -0.09808), (0.01951, -0.1, -0.09808), (0.009802, 0.1, -0.09952), (0.009802, -0.1, -0.09952), (-8.882e-16, 0.1, -0.1), (-8.742e-09, -0.1, -0.1), (-0.009802, 0.1, -0.09952), (-0.009802, -0.1, -0.09952), (-0.01951, 0.1, -0.09808), (-0.01951, -0.1, -0.09808), (-0.02903, 0.1, -0.09569), (-0.02903, -0.1, -0.09569), (-0.03827, 0.1, -0.09239), (-0.03827, -0.1, -0.09239), (-0.04714, 0.1, -0.08819), (-0.04714, -0.1, -0.08819), (-0.05556, 0.1, -0.08315), (-0.05556, -0.1, -0.08315), (-0.06344, 0.1, -0.0773), (-0.06344, -0.1, -0.0773), (-0.07071, 0.1, -0.07071), (-0.07071, -0.1, -0.07071), (-0.0773, 0.1, -0.06344), (-0.0773, -0.1, -0.06344), (-0.08315, 0.1, -0.05556), (-0.08315, -0.1, -0.05556), (-0.08819, 0.1, -0.04714), (-0.08819, -0.1, -0.04714), (-0.09239, 0.1, -0.03827), (-0.09239, -0.1, -0.03827), (-0.09569, 0.1, -0.02903), (-0.09569, -0.1, -0.02903), (-0.09808, 0.1, -0.01951), (-0.09808, -0.1, -0.01951), (-0.09952, 0.1, -0.009802), (-0.09952, -0.1, -0.009802), (-0.1, 0.1, 1.311e-08), (-0.1, -0.1, 4.371e-09), (-0.09952, 0.1, 0.009802), (-0.09952, -0.1, 0.009802), (-0.09808, 0.1, 0.01951), (-0.09808, -0.1, 0.01951), (-0.09569, 0.1, 0.02903), (-0.09569, -0.1, 0.02903), (-0.09239, 0.1, 0.03827), (-0.09239, -0.1, 0.03827), (-0.08819, 0.1, 0.04714), (-0.08819, -0.1, 0.04714), (-0.08315, 0.1, 0.05556), (-0.08315, -0.1, 0.05556), (-0.0773, 0.1, 0.06344), (-0.0773, -0.1, 0.06344), (-0.07071, 0.1, 0.07071), (-0.07071, -0.1, 0.07071), (-0.06344, 0.1, 0.0773), (-0.06344, -0.1, 0.0773), (-0.05556, 0.1, 0.08315), (-0.05556, -0.1, 0.08315), (-0.04714, 0.1, 0.08819), (-0.04714, -0.1, 0.08819), (-0.03827, 0.1, 0.09239), (-0.03827, -0.1, 0.09239), (-0.02903, 0.1, 0.09569), (-0.02903, -0.1, 0.09569), (-0.01951, 0.1, 0.09808), (-0.01951, -0.1, 0.09808), (-0.009802, 0.1, 0.09952), (-0.009802, -0.1, 0.09952), (5.564e-09, 0.1, 0.1), (-3.179e-09, -0.1, 0.1), (0.009802, 0.1, 0.09952), (0.009802, -0.1, 0.09952), (0.01951, 0.1, 0.09808), (0.01951, -0.1, 0.09808), (0.02903, 0.1, 0.09569), (0.02903, -0.1, 0.09569), (0.03827, 0.1, 0.09239), (0.03827, -0.1, 0.09239), (0.04714, 0.1, 0.08819), (0.04714, -0.1, 0.08819), (0.05556, 0.1, 0.08315), (0.05556, -0.1, 0.08315), (0.06344, 0.1, 0.0773), (0.06344, -0.1, 0.0773), (0.07071, 0.1, 0.07071), (0.07071, -0.1, 0.07071), (0.0773, 0.1, 0.06344), (0.0773, -0.1, 0.06344), (0.08315, 0.1, 0.05556), (0.08315, -0.1, 0.05556), (0.08819, 0.1, 0.04714), (0.08819, -0.1, 0.04714), (0.09239, 0.1, 0.03827), (0.09239, -0.1, 0.03827), (0.09569, 0.1, 0.02903), (0.09569, -0.1, 0.02903), (0.09808, 0.1, 0.01951), (0.09808, -0.1, 0.01951), (0.09952, 0.1, 0.009802), (0.09952, -0.1, 0.009802), (0.01732, 0.01, -1.289), (0.01732, 0.01, -0.01013), (0.01732, -0.01, -1.289), (0.01732, -0.01, -0.01013), (-1.863e-09, -0.02, -1.289), (-1.863e-09, -0.02, -0.01013), (-0.01732, -0.01, -1.289), (-0.01732, -0.01, -0.01013), (-0.01732, 0.01, -1.289), (-0.01732, 0.01, -0.01013), (0.0, 0.02, -1.289), (0.0, 0.02, -0.01013)], [], [(0, 1, 3, 2), (2, 3, 5, 4), (4, 5, 7, 6), (6, 7, 9, 8), (8, 9, 11, 10), (10, 11, 13, 12), (12, 13, 15, 14), (14, 15, 17, 16), (16, 17, 19, 18), (18, 19, 21, 20), (20, 21, 23, 22), (22, 23, 25, 24), (24, 25, 27, 26), (26, 27, 29, 28), (28, 29, 31, 30), (30, 31, 33, 32), (32, 33, 35, 34), (34, 35, 37, 36), (36, 37, 39, 38), (38, 39, 41, 40), (40, 41, 43, 42), (42, 43, 45, 44), (44, 45, 47, 46), (46, 47, 49, 48), (48, 49, 51, 50), (50, 51, 53, 52), (52, 53, 55, 54), (54, 55, 57, 56), (56, 57, 59, 58), (58, 59, 61, 60), (60, 61, 63, 62), (62, 63, 65, 64), (64, 65, 67, 66), (66, 67, 69, 68), (68, 69, 71, 70), (70, 71, 73, 72), (72, 73, 75, 74), (74, 75, 77, 76), (76, 77, 79, 78), (78, 79, 81, 80), (80, 81, 83, 82), (82, 83, 85, 84), (84, 85, 87, 86), (86, 87, 89, 88), (88, 89, 91, 90), (90, 91, 93, 92), (92, 93, 95, 94), (94, 95, 97, 96), (96, 97, 99, 98), (98, 99, 101, 100), (100, 101, 103, 102), (102, 103, 105, 104), (104, 105, 107, 106), (106, 107, 109, 108), (108, 109, 111, 110), (110, 111, 113, 112), (112, 113, 115, 114), (114, 115, 117, 116), (116, 117, 119, 118), (118, 119, 121, 120), (120, 121, 123, 122), (122, 123, 125, 124), (3, 1, 127, 125, 123, 121, 119, 117, 115, 113, 111, 109, 107, 105, 103, 101, 99, 97, 95, 93, 91, 89, 87, 85, 83, 81, 79, 77, 75, 73, 71, 69, 67, 65, 63, 61, 59, 57, 55, 53, 51, 49, 47, 45, 43, 41, 39, 37, 35, 33, 31, 29, 27, 25, 23, 21, 19, 17, 15, 13, 11, 9, 7, 5), (124, 125, 127, 126), (126, 127, 1, 0), (0, 2, 4, 6, 8, 10, 12, 14, 16, 18, 20, 22, 24, 26, 28, 30, 32, 34, 36, 38, 40, 42, 44, 46, 48, 50, 52, 54, 56, 58, 60, 62, 64, 66, 68, 70, 72, 74, 76, 78, 80, 82, 84, 86, 88, 90, 92, 94, 96, 98, 100, 102, 104, 106, 108, 110, 112, 114, 116, 118, 120, 122, 124, 126), (128, 129, 131, 130), (130, 131, 133, 132), (132, 133, 135, 134), (134, 135, 137, 136), (131, 129, 139, 137, 135, 133), (136, 137, 139, 138), (138, 139, 129, 128), (128, 130, 132, 134, 136, 138)])
_uv = me_cylinder_011.uv_layers.new(name='UVMap')
_uv.uv.foreach_set('vector', [1.0, 0.5, 1.0, 1.0, 0.9844, 1.0, 0.9844, 0.5, 0.9844, 0.5, 0.9844, 1.0, 0.9688, 1.0, 0.9688, 0.5, 0.9688, 0.5, 0.9688, 1.0, 0.9531, 1.0, 0.9531, 0.5, 0.9531, 0.5, 0.9531, 1.0, 0.9375, 1.0, 0.9375, 0.5, 0.9375, 0.5, 0.9375, 1.0, 0.9219, 1.0, 0.9219, 0.5, 0.9219, 0.5, 0.9219, 1.0, 0.9062, 1.0, 0.9062, 0.5, 0.9062, 0.5, 0.9062, 1.0, 0.8906, 1.0, 0.8906, 0.5, 0.8906, 0.5, 0.8906, 1.0, 0.875, 1.0, 0.875, 0.5, 0.875, 0.5, 0.875, 1.0, 0.8594, 1.0, 0.8594, 0.5, 0.8594, 0.5, 0.8594, 1.0, 0.8438, 1.0, 0.8438, 0.5, 0.8438, 0.5, 0.8438, 1.0, 0.8281, 1.0, 0.8281, 0.5, 0.8281, 0.5, 0.8281, 1.0, 0.8125, 1.0, 0.8125, 0.5, 0.8125, 0.5, 0.8125, 1.0, 0.7969, 1.0, 0.7969, 0.5, 0.7969, 0.5, 0.7969, 1.0, 0.7812, 1.0, 0.7812, 0.5, 0.7812, 0.5, 0.7812, 1.0, 0.7656, 1.0, 0.7656, 0.5, 0.7656, 0.5, 0.7656, 1.0, 0.75, 1.0, 0.75, 0.5, 0.75, 0.5, 0.75, 1.0, 0.7344, 1.0, 0.7344, 0.5, 0.7344, 0.5, 0.7344, 1.0, 0.7188, 1.0, 0.7188, 0.5, 0.7188, 0.5, 0.7188, 1.0, 0.7031, 1.0, 0.7031, 0.5, 0.7031, 0.5, 0.7031, 1.0, 0.6875, 1.0, 0.6875, 0.5, 0.6875, 0.5, 0.6875, 1.0, 0.6719, 1.0, 0.6719, 0.5, 0.6719, 0.5, 0.6719, 1.0, 0.6562, 1.0, 0.6562, 0.5, 0.6562, 0.5, 0.6562, 1.0, 0.6406, 1.0, 0.6406, 0.5, 0.6406, 0.5, 0.6406, 1.0, 0.625, 1.0, 0.625, 0.5, 0.625, 0.5, 0.625, 1.0, 0.6094, 1.0, 0.6094, 0.5, 0.6094, 0.5, 0.6094, 1.0, 0.5938, 1.0, 0.5938, 0.5, 0.5938, 0.5, 0.5938, 1.0, 0.5781, 1.0, 0.5781, 0.5, 0.5781, 0.5, 0.5781, 1.0, 0.5625, 1.0, 0.5625, 0.5, 0.5625, 0.5, 0.5625, 1.0, 0.5469, 1.0, 0.5469, 0.5, 0.5469, 0.5, 0.5469, 1.0, 0.5312, 1.0, 0.5312, 0.5, 0.5312, 0.5, 0.5312, 1.0, 0.5156, 1.0, 0.5156, 0.5, 0.5156, 0.5, 0.5156, 1.0, 0.5, 1.0, 0.5, 0.5, 0.5, 0.5, 0.5, 1.0, 0.4844, 1.0, 0.4844, 0.5, 0.4844, 0.5, 0.4844, 1.0, 0.4688, 1.0, 0.4688, 0.5, 0.4688, 0.5, 0.4688, 1.0, 0.4531, 1.0, 0.4531, 0.5, 0.4531, 0.5, 0.4531, 1.0, 0.4375, 1.0, 0.4375, 0.5, 0.4375, 0.5, 0.4375, 1.0, 0.4219, 1.0, 0.4219, 0.5, 0.4219, 0.5, 0.4219, 1.0, 0.4062, 1.0, 0.4062, 0.5, 0.4062, 0.5, 0.4062, 1.0, 0.3906, 1.0, 0.3906, 0.5, 0.3906, 0.5, 0.3906, 1.0, 0.375, 1.0, 0.375, 0.5, 0.375, 0.5, 0.375, 1.0, 0.3594, 1.0, 0.3594, 0.5, 0.3594, 0.5, 0.3594, 1.0, 0.3438, 1.0, 0.3438, 0.5, 0.3438, 0.5, 0.3438, 1.0, 0.3281, 1.0, 0.3281, 0.5, 0.3281, 0.5, 0.3281, 1.0, 0.3125, 1.0, 0.3125, 0.5, 0.3125, 0.5, 0.3125, 1.0, 0.2969, 1.0, 0.2969, 0.5, 0.2969, 0.5, 0.2969, 1.0, 0.2812, 1.0, 0.2812, 0.5, 0.2812, 0.5, 0.2812, 1.0, 0.2656, 1.0, 0.2656, 0.5, 0.2656, 0.5, 0.2656, 1.0, 0.25, 1.0, 0.25, 0.5, 0.25, 0.5, 0.25, 1.0, 0.2344, 1.0, 0.2344, 0.5, 0.2344, 0.5, 0.2344, 1.0, 0.2188, 1.0, 0.2188, 0.5, 0.2188, 0.5, 0.2188, 1.0, 0.2031, 1.0, 0.2031, 0.5, 0.2031, 0.5, 0.2031, 1.0, 0.1875, 1.0, 0.1875, 0.5, 0.1875, 0.5, 0.1875, 1.0, 0.1719, 1.0, 0.1719, 0.5, 0.1719, 0.5, 0.1719, 1.0, 0.1562, 1.0, 0.1562, 0.5, 0.1562, 0.5, 0.1562, 1.0, 0.1406, 1.0, 0.1406, 0.5, 0.1406, 0.5, 0.1406, 1.0, 0.125, 1.0, 0.125, 0.5, 0.125, 0.5, 0.125, 1.0, 0.1094, 1.0, 0.1094, 0.5, 0.1094, 0.5, 0.1094, 1.0, 0.09375, 1.0, 0.09375, 0.5, 0.09375, 0.5, 0.09375, 1.0, 0.07812, 1.0, 0.07812, 0.5, 0.07812, 0.5, 0.07812, 1.0, 0.0625, 1.0, 0.0625, 0.5, 0.0625, 0.5, 0.0625, 1.0, 0.04688, 1.0, 0.04688, 0.5, 0.04688, 0.5, 0.04688, 1.0, 0.03125, 1.0, 0.03125, 0.5, 0.2735, 0.4888, 0.25, 0.49, 0.2265, 0.4888, 0.2032, 0.4854, 0.1803, 0.4797, 0.1582, 0.4717, 0.1369, 0.4617, 0.1167, 0.4496, 0.09775, 0.4355, 0.08029, 0.4197, 0.06448, 0.4023, 0.05045, 0.3833, 0.03834, 0.3631, 0.02827, 0.3418, 0.02033, 0.3197, 0.01461, 0.2968, 0.01116, 0.2735, 0.01, 0.25, 0.01116, 0.2265, 0.01461, 0.2032, 0.02033, 0.1803, 0.02827, 0.1582, 0.03834, 0.1369, 0.05045, 0.1167, 0.06448, 0.09775, 0.08029, 0.08029, 0.09775, 0.06448, 0.1167, 0.05045, 0.1369, 0.03834, 0.1582, 0.02827, 0.1803, 0.02033, 0.2032, 0.01461, 0.2265, 0.01116, 0.25, 0.01, 0.2735, 0.01116, 0.2968, 0.01461, 0.3197, 0.02033, 0.3418, 0.02827, 0.3631, 0.03834, 0.3833, 0.05045, 0.4023, 0.06448, 0.4197, 0.08029, 0.4355, 0.09775, 0.4496, 0.1167, 0.4617, 0.1369, 0.4717, 0.1582, 0.4797, 0.1803, 0.4854, 0.2032, 0.4888, 0.2265, 0.49, 0.25, 0.4888, 0.2735, 0.4854, 0.2968, 0.4797, 0.3197, 0.4717, 0.3418, 0.4617, 0.3631, 0.4496, 0.3833, 0.4355, 0.4023, 0.4197, 0.4197, 0.4023, 0.4355, 0.3833, 0.4496, 0.3631, 0.4617, 0.3418, 0.4717, 0.3197, 0.4797, 0.2968, 0.4854, 0.03125, 0.5, 0.03125, 1.0, 0.01562, 1.0, 0.01562, 0.5, 0.01562, 0.5, 0.01562, 1.0, 0.0, 1.0, 0.0, 0.5, 0.75, 0.49, 0.7735, 0.4888, 0.7968, 0.4854, 0.8197, 0.4797, 0.8418, 0.4717, 0.8631, 0.4617, 0.8833, 0.4496, 0.9023, 0.4355, 0.9197, 0.4197, 0.9355, 0.4023, 0.9496, 0.3833, 0.9617, 0.3631, 0.9717, 0.3418, 0.9797, 0.3197, 0.9854, 0.2968, 0.9888, 0.2735, 0.99, 0.25, 0.9888, 0.2265, 0.9854, 0.2032, 0.9797, 0.1803, 0.9717, 0.1582, 0.9617, 0.1369, 0.9496, 0.1167, 0.9355, 0.09775, 0.9197, 0.08029, 0.9023, 0.06448, 0.8833, 0.05045, 0.8631, 0.03834, 0.8418, 0.02827, 0.8197, 0.02033, 0.7968, 0.01461, 0.7735, 0.01116, 0.75, 0.01, 0.7265, 0.01116, 0.7032, 0.01461, 0.6803, 0.02033, 0.6582, 0.02827, 0.6369, 0.03834, 0.6167, 0.05045, 0.5977, 0.06448, 0.5803, 0.08029, 0.5645, 0.09775, 0.5504, 0.1167, 0.5383, 0.1369, 0.5283, 0.1582, 0.5203, 0.1803, 0.5146, 0.2032, 0.5112, 0.2265, 0.51, 0.25, 0.5112, 0.2735, 0.5146, 0.2968, 0.5203, 0.3197, 0.5283, 0.3418, 0.5383, 0.3631, 0.5504, 0.3833, 0.5645, 0.4023, 0.5803, 0.4197, 0.5977, 0.4355, 0.6167, 0.4496, 0.6369, 0.4617, 0.6582, 0.4717, 0.6803, 0.4797, 0.7032, 0.4854, 0.7265, 0.4888, 1.0, 0.5, 1.0, 1.0, 0.8333, 1.0, 0.8333, 0.5, 0.8333, 0.5, 0.8333, 1.0, 0.6667, 1.0, 0.6667, 0.5, 0.6667, 0.5, 0.6667, 1.0, 0.5, 1.0, 0.5, 0.5, 0.5, 0.5, 0.5, 1.0, 0.3333, 1.0, 0.3333, 0.5, 0.4578, 0.37, 0.25, 0.49, 0.04215, 0.37, 0.04215, 0.13, 0.25, 0.01, 0.4578, 0.13, 0.3333, 0.5, 0.3333, 1.0, 0.1667, 1.0, 0.1667, 0.5, 0.1667, 0.5, 0.1667, 1.0, -8.941e-08, 1.0, -8.941e-08, 0.5, 0.75, 0.49, 0.9578, 0.37, 0.9578, 0.13, 0.75, 0.01, 0.5422, 0.13, 0.5422, 0.37])
me_cylinder_011.use_remesh_fix_poles = True
me_cylinder_011.use_remesh_preserve_attributes = False
me_cylinder_011.update()
me_cylinder_012 = bpy.data.meshes.new('Cylinder.012')
me_cylinder_012.from_pydata([(0.1, 0.1, 4.371e-09), (0.1, -0.1, -4.371e-09), (0.09952, 0.1, -0.009802), (0.09952, -0.1, -0.009802), (0.09808, 0.1, -0.01951), (0.09808, -0.1, -0.01951), (0.09569, 0.1, -0.02903), (0.09569, -0.1, -0.02903), (0.09239, 0.1, -0.03827), (0.09239, -0.1, -0.03827), (0.08819, 0.1, -0.04714), (0.08819, -0.1, -0.04714), (0.08315, 0.1, -0.05556), (0.08315, -0.1, -0.05556), (0.0773, 0.1, -0.06344), (0.0773, -0.1, -0.06344), (0.07071, 0.1, -0.07071), (0.07071, -0.1, -0.07071), (0.06344, 0.1, -0.0773), (0.06344, -0.1, -0.0773), (0.05556, 0.1, -0.08315), (0.05556, -0.1, -0.08315), (0.04714, 0.1, -0.08819), (0.04714, -0.1, -0.08819), (0.03827, 0.1, -0.09239), (0.03827, -0.1, -0.09239), (0.02903, 0.1, -0.09569), (0.02903, -0.1, -0.09569), (0.01951, 0.1, -0.09808), (0.01951, -0.1, -0.09808), (0.009802, 0.1, -0.09952), (0.009802, -0.1, -0.09952), (-8.882e-16, 0.1, -0.1), (-8.742e-09, -0.1, -0.1), (-0.009802, 0.1, -0.09952), (-0.009802, -0.1, -0.09952), (-0.01951, 0.1, -0.09808), (-0.01951, -0.1, -0.09808), (-0.02903, 0.1, -0.09569), (-0.02903, -0.1, -0.09569), (-0.03827, 0.1, -0.09239), (-0.03827, -0.1, -0.09239), (-0.04714, 0.1, -0.08819), (-0.04714, -0.1, -0.08819), (-0.05556, 0.1, -0.08315), (-0.05556, -0.1, -0.08315), (-0.06344, 0.1, -0.0773), (-0.06344, -0.1, -0.0773), (-0.07071, 0.1, -0.07071), (-0.07071, -0.1, -0.07071), (-0.0773, 0.1, -0.06344), (-0.0773, -0.1, -0.06344), (-0.08315, 0.1, -0.05556), (-0.08315, -0.1, -0.05556), (-0.08819, 0.1, -0.04714), (-0.08819, -0.1, -0.04714), (-0.09239, 0.1, -0.03827), (-0.09239, -0.1, -0.03827), (-0.09569, 0.1, -0.02903), (-0.09569, -0.1, -0.02903), (-0.09808, 0.1, -0.01951), (-0.09808, -0.1, -0.01951), (-0.09952, 0.1, -0.009802), (-0.09952, -0.1, -0.009802), (-0.1, 0.1, 1.311e-08), (-0.1, -0.1, 4.371e-09), (-0.09952, 0.1, 0.009802), (-0.09952, -0.1, 0.009802), (-0.09808, 0.1, 0.01951), (-0.09808, -0.1, 0.01951), (-0.09569, 0.1, 0.02903), (-0.09569, -0.1, 0.02903), (-0.09239, 0.1, 0.03827), (-0.09239, -0.1, 0.03827), (-0.08819, 0.1, 0.04714), (-0.08819, -0.1, 0.04714), (-0.08315, 0.1, 0.05556), (-0.08315, -0.1, 0.05556), (-0.0773, 0.1, 0.06344), (-0.0773, -0.1, 0.06344), (-0.07071, 0.1, 0.07071), (-0.07071, -0.1, 0.07071), (-0.06344, 0.1, 0.0773), (-0.06344, -0.1, 0.0773), (-0.05556, 0.1, 0.08315), (-0.05556, -0.1, 0.08315), (-0.04714, 0.1, 0.08819), (-0.04714, -0.1, 0.08819), (-0.03827, 0.1, 0.09239), (-0.03827, -0.1, 0.09239), (-0.02903, 0.1, 0.09569), (-0.02903, -0.1, 0.09569), (-0.01951, 0.1, 0.09808), (-0.01951, -0.1, 0.09808), (-0.009802, 0.1, 0.09952), (-0.009802, -0.1, 0.09952), (5.564e-09, 0.1, 0.1), (-3.179e-09, -0.1, 0.1), (0.009802, 0.1, 0.09952), (0.009802, -0.1, 0.09952), (0.01951, 0.1, 0.09808), (0.01951, -0.1, 0.09808), (0.02903, 0.1, 0.09569), (0.02903, -0.1, 0.09569), (0.03827, 0.1, 0.09239), (0.03827, -0.1, 0.09239), (0.04714, 0.1, 0.08819), (0.04714, -0.1, 0.08819), (0.05556, 0.1, 0.08315), (0.05556, -0.1, 0.08315), (0.06344, 0.1, 0.0773), (0.06344, -0.1, 0.0773), (0.07071, 0.1, 0.07071), (0.07071, -0.1, 0.07071), (0.0773, 0.1, 0.06344), (0.0773, -0.1, 0.06344), (0.08315, 0.1, 0.05556), (0.08315, -0.1, 0.05556), (0.08819, 0.1, 0.04714), (0.08819, -0.1, 0.04714), (0.09239, 0.1, 0.03827), (0.09239, -0.1, 0.03827), (0.09569, 0.1, 0.02903), (0.09569, -0.1, 0.02903), (0.09808, 0.1, 0.01951), (0.09808, -0.1, 0.01951), (0.09952, 0.1, 0.009802), (0.09952, -0.1, 0.009802), (0.01732, 0.01, -1.289), (0.01732, 0.01, -0.01013), (0.01732, -0.01, -1.289), (0.01732, -0.01, -0.01013), (-1.863e-09, -0.02, -1.289), (-1.863e-09, -0.02, -0.01013), (-0.01732, -0.01, -1.289), (-0.01732, -0.01, -0.01013), (-0.01732, 0.01, -1.289), (-0.01732, 0.01, -0.01013), (0.0, 0.02, -1.289), (0.0, 0.02, -0.01013)], [], [(0, 1, 3, 2), (2, 3, 5, 4), (4, 5, 7, 6), (6, 7, 9, 8), (8, 9, 11, 10), (10, 11, 13, 12), (12, 13, 15, 14), (14, 15, 17, 16), (16, 17, 19, 18), (18, 19, 21, 20), (20, 21, 23, 22), (22, 23, 25, 24), (24, 25, 27, 26), (26, 27, 29, 28), (28, 29, 31, 30), (30, 31, 33, 32), (32, 33, 35, 34), (34, 35, 37, 36), (36, 37, 39, 38), (38, 39, 41, 40), (40, 41, 43, 42), (42, 43, 45, 44), (44, 45, 47, 46), (46, 47, 49, 48), (48, 49, 51, 50), (50, 51, 53, 52), (52, 53, 55, 54), (54, 55, 57, 56), (56, 57, 59, 58), (58, 59, 61, 60), (60, 61, 63, 62), (62, 63, 65, 64), (64, 65, 67, 66), (66, 67, 69, 68), (68, 69, 71, 70), (70, 71, 73, 72), (72, 73, 75, 74), (74, 75, 77, 76), (76, 77, 79, 78), (78, 79, 81, 80), (80, 81, 83, 82), (82, 83, 85, 84), (84, 85, 87, 86), (86, 87, 89, 88), (88, 89, 91, 90), (90, 91, 93, 92), (92, 93, 95, 94), (94, 95, 97, 96), (96, 97, 99, 98), (98, 99, 101, 100), (100, 101, 103, 102), (102, 103, 105, 104), (104, 105, 107, 106), (106, 107, 109, 108), (108, 109, 111, 110), (110, 111, 113, 112), (112, 113, 115, 114), (114, 115, 117, 116), (116, 117, 119, 118), (118, 119, 121, 120), (120, 121, 123, 122), (122, 123, 125, 124), (3, 1, 127, 125, 123, 121, 119, 117, 115, 113, 111, 109, 107, 105, 103, 101, 99, 97, 95, 93, 91, 89, 87, 85, 83, 81, 79, 77, 75, 73, 71, 69, 67, 65, 63, 61, 59, 57, 55, 53, 51, 49, 47, 45, 43, 41, 39, 37, 35, 33, 31, 29, 27, 25, 23, 21, 19, 17, 15, 13, 11, 9, 7, 5), (124, 125, 127, 126), (126, 127, 1, 0), (0, 2, 4, 6, 8, 10, 12, 14, 16, 18, 20, 22, 24, 26, 28, 30, 32, 34, 36, 38, 40, 42, 44, 46, 48, 50, 52, 54, 56, 58, 60, 62, 64, 66, 68, 70, 72, 74, 76, 78, 80, 82, 84, 86, 88, 90, 92, 94, 96, 98, 100, 102, 104, 106, 108, 110, 112, 114, 116, 118, 120, 122, 124, 126), (128, 129, 131, 130), (130, 131, 133, 132), (132, 133, 135, 134), (134, 135, 137, 136), (131, 129, 139, 137, 135, 133), (136, 137, 139, 138), (138, 139, 129, 128), (128, 130, 132, 134, 136, 138)])
_uv = me_cylinder_012.uv_layers.new(name='UVMap')
_uv.uv.foreach_set('vector', [1.0, 0.5, 1.0, 1.0, 0.9844, 1.0, 0.9844, 0.5, 0.9844, 0.5, 0.9844, 1.0, 0.9688, 1.0, 0.9688, 0.5, 0.9688, 0.5, 0.9688, 1.0, 0.9531, 1.0, 0.9531, 0.5, 0.9531, 0.5, 0.9531, 1.0, 0.9375, 1.0, 0.9375, 0.5, 0.9375, 0.5, 0.9375, 1.0, 0.9219, 1.0, 0.9219, 0.5, 0.9219, 0.5, 0.9219, 1.0, 0.9062, 1.0, 0.9062, 0.5, 0.9062, 0.5, 0.9062, 1.0, 0.8906, 1.0, 0.8906, 0.5, 0.8906, 0.5, 0.8906, 1.0, 0.875, 1.0, 0.875, 0.5, 0.875, 0.5, 0.875, 1.0, 0.8594, 1.0, 0.8594, 0.5, 0.8594, 0.5, 0.8594, 1.0, 0.8438, 1.0, 0.8438, 0.5, 0.8438, 0.5, 0.8438, 1.0, 0.8281, 1.0, 0.8281, 0.5, 0.8281, 0.5, 0.8281, 1.0, 0.8125, 1.0, 0.8125, 0.5, 0.8125, 0.5, 0.8125, 1.0, 0.7969, 1.0, 0.7969, 0.5, 0.7969, 0.5, 0.7969, 1.0, 0.7812, 1.0, 0.7812, 0.5, 0.7812, 0.5, 0.7812, 1.0, 0.7656, 1.0, 0.7656, 0.5, 0.7656, 0.5, 0.7656, 1.0, 0.75, 1.0, 0.75, 0.5, 0.75, 0.5, 0.75, 1.0, 0.7344, 1.0, 0.7344, 0.5, 0.7344, 0.5, 0.7344, 1.0, 0.7188, 1.0, 0.7188, 0.5, 0.7188, 0.5, 0.7188, 1.0, 0.7031, 1.0, 0.7031, 0.5, 0.7031, 0.5, 0.7031, 1.0, 0.6875, 1.0, 0.6875, 0.5, 0.6875, 0.5, 0.6875, 1.0, 0.6719, 1.0, 0.6719, 0.5, 0.6719, 0.5, 0.6719, 1.0, 0.6562, 1.0, 0.6562, 0.5, 0.6562, 0.5, 0.6562, 1.0, 0.6406, 1.0, 0.6406, 0.5, 0.6406, 0.5, 0.6406, 1.0, 0.625, 1.0, 0.625, 0.5, 0.625, 0.5, 0.625, 1.0, 0.6094, 1.0, 0.6094, 0.5, 0.6094, 0.5, 0.6094, 1.0, 0.5938, 1.0, 0.5938, 0.5, 0.5938, 0.5, 0.5938, 1.0, 0.5781, 1.0, 0.5781, 0.5, 0.5781, 0.5, 0.5781, 1.0, 0.5625, 1.0, 0.5625, 0.5, 0.5625, 0.5, 0.5625, 1.0, 0.5469, 1.0, 0.5469, 0.5, 0.5469, 0.5, 0.5469, 1.0, 0.5312, 1.0, 0.5312, 0.5, 0.5312, 0.5, 0.5312, 1.0, 0.5156, 1.0, 0.5156, 0.5, 0.5156, 0.5, 0.5156, 1.0, 0.5, 1.0, 0.5, 0.5, 0.5, 0.5, 0.5, 1.0, 0.4844, 1.0, 0.4844, 0.5, 0.4844, 0.5, 0.4844, 1.0, 0.4688, 1.0, 0.4688, 0.5, 0.4688, 0.5, 0.4688, 1.0, 0.4531, 1.0, 0.4531, 0.5, 0.4531, 0.5, 0.4531, 1.0, 0.4375, 1.0, 0.4375, 0.5, 0.4375, 0.5, 0.4375, 1.0, 0.4219, 1.0, 0.4219, 0.5, 0.4219, 0.5, 0.4219, 1.0, 0.4062, 1.0, 0.4062, 0.5, 0.4062, 0.5, 0.4062, 1.0, 0.3906, 1.0, 0.3906, 0.5, 0.3906, 0.5, 0.3906, 1.0, 0.375, 1.0, 0.375, 0.5, 0.375, 0.5, 0.375, 1.0, 0.3594, 1.0, 0.3594, 0.5, 0.3594, 0.5, 0.3594, 1.0, 0.3438, 1.0, 0.3438, 0.5, 0.3438, 0.5, 0.3438, 1.0, 0.3281, 1.0, 0.3281, 0.5, 0.3281, 0.5, 0.3281, 1.0, 0.3125, 1.0, 0.3125, 0.5, 0.3125, 0.5, 0.3125, 1.0, 0.2969, 1.0, 0.2969, 0.5, 0.2969, 0.5, 0.2969, 1.0, 0.2812, 1.0, 0.2812, 0.5, 0.2812, 0.5, 0.2812, 1.0, 0.2656, 1.0, 0.2656, 0.5, 0.2656, 0.5, 0.2656, 1.0, 0.25, 1.0, 0.25, 0.5, 0.25, 0.5, 0.25, 1.0, 0.2344, 1.0, 0.2344, 0.5, 0.2344, 0.5, 0.2344, 1.0, 0.2188, 1.0, 0.2188, 0.5, 0.2188, 0.5, 0.2188, 1.0, 0.2031, 1.0, 0.2031, 0.5, 0.2031, 0.5, 0.2031, 1.0, 0.1875, 1.0, 0.1875, 0.5, 0.1875, 0.5, 0.1875, 1.0, 0.1719, 1.0, 0.1719, 0.5, 0.1719, 0.5, 0.1719, 1.0, 0.1562, 1.0, 0.1562, 0.5, 0.1562, 0.5, 0.1562, 1.0, 0.1406, 1.0, 0.1406, 0.5, 0.1406, 0.5, 0.1406, 1.0, 0.125, 1.0, 0.125, 0.5, 0.125, 0.5, 0.125, 1.0, 0.1094, 1.0, 0.1094, 0.5, 0.1094, 0.5, 0.1094, 1.0, 0.09375, 1.0, 0.09375, 0.5, 0.09375, 0.5, 0.09375, 1.0, 0.07812, 1.0, 0.07812, 0.5, 0.07812, 0.5, 0.07812, 1.0, 0.0625, 1.0, 0.0625, 0.5, 0.0625, 0.5, 0.0625, 1.0, 0.04688, 1.0, 0.04688, 0.5, 0.04688, 0.5, 0.04688, 1.0, 0.03125, 1.0, 0.03125, 0.5, 0.2735, 0.4888, 0.25, 0.49, 0.2265, 0.4888, 0.2032, 0.4854, 0.1803, 0.4797, 0.1582, 0.4717, 0.1369, 0.4617, 0.1167, 0.4496, 0.09775, 0.4355, 0.08029, 0.4197, 0.06448, 0.4023, 0.05045, 0.3833, 0.03834, 0.3631, 0.02827, 0.3418, 0.02033, 0.3197, 0.01461, 0.2968, 0.01116, 0.2735, 0.01, 0.25, 0.01116, 0.2265, 0.01461, 0.2032, 0.02033, 0.1803, 0.02827, 0.1582, 0.03834, 0.1369, 0.05045, 0.1167, 0.06448, 0.09775, 0.08029, 0.08029, 0.09775, 0.06448, 0.1167, 0.05045, 0.1369, 0.03834, 0.1582, 0.02827, 0.1803, 0.02033, 0.2032, 0.01461, 0.2265, 0.01116, 0.25, 0.01, 0.2735, 0.01116, 0.2968, 0.01461, 0.3197, 0.02033, 0.3418, 0.02827, 0.3631, 0.03834, 0.3833, 0.05045, 0.4023, 0.06448, 0.4197, 0.08029, 0.4355, 0.09775, 0.4496, 0.1167, 0.4617, 0.1369, 0.4717, 0.1582, 0.4797, 0.1803, 0.4854, 0.2032, 0.4888, 0.2265, 0.49, 0.25, 0.4888, 0.2735, 0.4854, 0.2968, 0.4797, 0.3197, 0.4717, 0.3418, 0.4617, 0.3631, 0.4496, 0.3833, 0.4355, 0.4023, 0.4197, 0.4197, 0.4023, 0.4355, 0.3833, 0.4496, 0.3631, 0.4617, 0.3418, 0.4717, 0.3197, 0.4797, 0.2968, 0.4854, 0.03125, 0.5, 0.03125, 1.0, 0.01562, 1.0, 0.01562, 0.5, 0.01562, 0.5, 0.01562, 1.0, 0.0, 1.0, 0.0, 0.5, 0.75, 0.49, 0.7735, 0.4888, 0.7968, 0.4854, 0.8197, 0.4797, 0.8418, 0.4717, 0.8631, 0.4617, 0.8833, 0.4496, 0.9023, 0.4355, 0.9197, 0.4197, 0.9355, 0.4023, 0.9496, 0.3833, 0.9617, 0.3631, 0.9717, 0.3418, 0.9797, 0.3197, 0.9854, 0.2968, 0.9888, 0.2735, 0.99, 0.25, 0.9888, 0.2265, 0.9854, 0.2032, 0.9797, 0.1803, 0.9717, 0.1582, 0.9617, 0.1369, 0.9496, 0.1167, 0.9355, 0.09775, 0.9197, 0.08029, 0.9023, 0.06448, 0.8833, 0.05045, 0.8631, 0.03834, 0.8418, 0.02827, 0.8197, 0.02033, 0.7968, 0.01461, 0.7735, 0.01116, 0.75, 0.01, 0.7265, 0.01116, 0.7032, 0.01461, 0.6803, 0.02033, 0.6582, 0.02827, 0.6369, 0.03834, 0.6167, 0.05045, 0.5977, 0.06448, 0.5803, 0.08029, 0.5645, 0.09775, 0.5504, 0.1167, 0.5383, 0.1369, 0.5283, 0.1582, 0.5203, 0.1803, 0.5146, 0.2032, 0.5112, 0.2265, 0.51, 0.25, 0.5112, 0.2735, 0.5146, 0.2968, 0.5203, 0.3197, 0.5283, 0.3418, 0.5383, 0.3631, 0.5504, 0.3833, 0.5645, 0.4023, 0.5803, 0.4197, 0.5977, 0.4355, 0.6167, 0.4496, 0.6369, 0.4617, 0.6582, 0.4717, 0.6803, 0.4797, 0.7032, 0.4854, 0.7265, 0.4888, 1.0, 0.5, 1.0, 1.0, 0.8333, 1.0, 0.8333, 0.5, 0.8333, 0.5, 0.8333, 1.0, 0.6667, 1.0, 0.6667, 0.5, 0.6667, 0.5, 0.6667, 1.0, 0.5, 1.0, 0.5, 0.5, 0.5, 0.5, 0.5, 1.0, 0.3333, 1.0, 0.3333, 0.5, 0.4578, 0.37, 0.25, 0.49, 0.04215, 0.37, 0.04215, 0.13, 0.25, 0.01, 0.4578, 0.13, 0.3333, 0.5, 0.3333, 1.0, 0.1667, 1.0, 0.1667, 0.5, 0.1667, 0.5, 0.1667, 1.0, -8.941e-08, 1.0, -8.941e-08, 0.5, 0.75, 0.49, 0.9578, 0.37, 0.9578, 0.13, 0.75, 0.01, 0.5422, 0.13, 0.5422, 0.37])
me_cylinder_012.use_remesh_fix_poles = True
me_cylinder_012.use_remesh_preserve_attributes = False
me_cylinder_012.update()
me_curve_002 = bpy.data.meshes.new('Curve.002')
me_curve_002.from_pydata([(0.799, -1.506e-08, 0.0), (-0.3995, 0.6919, 0.0), (-0.3995, -0.6919, 0.0), (0.799, -1.506e-08, 0.01), (-0.3995, 0.6919, 0.01), (-0.3995, -0.6919, 0.01), (0.799, -1.506e-08, -0.01), (-0.3995, 0.6919, -0.01), (-0.3995, -0.6919, -0.01)], [], [(0, 2, 8, 6), (4, 5, 3), (2, 0, 3, 5), (1, 2, 5, 4), (0, 1, 4, 3), (7, 6, 8), (2, 1, 7, 8), (1, 0, 6, 7)])
_uv = me_curve_002.uv_layers.new(name='UVMap')
_uv.uv.foreach_set('vector', [0.0, 0.0, 1.0, 0.0, 1.0, 0.0, 0.0, 0.0, 0.5, 0.0, 1.0, 0.0, 0.0, 0.0, 1.0, 0.0, 0.0, 0.0, 0.0, 0.0, 1.0, 0.0, 0.5, 0.0, 1.0, 0.0, 1.0, 0.0, 0.5, 0.0, 0.0, 0.0, 0.5, 0.0, 0.5, 0.0, 0.0, 0.0, 0.5, 0.0, 0.0, 0.0, 1.0, 0.0, 1.0, 0.0, 0.5, 0.0, 0.5, 0.0, 1.0, 0.0, 0.5, 0.0, 0.0, 0.0, 0.0, 0.0, 0.5, 0.0])
me_curve_002.materials.append(None)
me_curve_002.use_remesh_fix_poles = True
me_curve_002.use_remesh_preserve_attributes = False
me_curve_002.update()
me_curve = bpy.data.meshes.new('Curve')
me_curve.from_pydata([(0.799, -1.506e-08, 0.0), (-0.3995, 0.6919, 0.0), (-0.3995, -0.6919, 0.0), (0.799, -1.506e-08, 0.01), (-0.3995, 0.6919, 0.01), (-0.3995, -0.6919, 0.01), (0.799, -1.506e-08, -0.01), (-0.3995, 0.6919, -0.01), (-0.3995, -0.6919, -0.01)], [], [(0, 2, 8, 6), (4, 5, 3), (2, 0, 3, 5), (1, 2, 5, 4), (0, 1, 4, 3), (7, 6, 8), (2, 1, 7, 8), (1, 0, 6, 7)])
_uv = me_curve.uv_layers.new(name='UVMap')
_uv.uv.foreach_set('vector', [0.0, 0.0, 1.0, 0.0, 1.0, 0.0, 0.0, 0.0, 0.5, 0.0, 1.0, 0.0, 0.0, 0.0, 1.0, 0.0, 0.0, 0.0, 0.0, 0.0, 1.0, 0.0, 0.5, 0.0, 1.0, 0.0, 1.0, 0.0, 0.5, 0.0, 0.0, 0.0, 0.5, 0.0, 0.5, 0.0, 0.0, 0.0, 0.5, 0.0, 0.0, 0.0, 1.0, 0.0, 1.0, 0.0, 0.5, 0.0, 0.5, 0.0, 1.0, 0.0, 0.5, 0.0, 0.0, 0.0, 0.0, 0.0, 0.5, 0.0])
me_curve.materials.append(None)
me_curve.use_remesh_fix_poles = True
me_curve.use_remesh_preserve_attributes = False
me_curve.update()
me_curve_001 = bpy.data.meshes.new('Curve.001')
me_curve_001.from_pydata([(0.3995, -2.98e-08, 0.0), (-0.1997, 0.346, 0.0), (-0.1997, -0.346, 0.0), (0.3995, -2.98e-08, 0.01), (-0.1997, 0.346, 0.01), (-0.1997, -0.346, 0.01), (0.3995, -2.98e-08, -0.01), (-0.1997, 0.346, -0.01), (-0.1997, -0.346, -0.01), (0.3395, -0.05, 2.186e-09), (0.3395, 0.05, -2.186e-09), (0.3441, -0.05, -0.02296), (0.3441, 0.05, -0.02296), (0.3571, -0.05, -0.04243), (0.3571, 0.05, -0.04243), (0.3765, -0.05, -0.05543), (0.3765, 0.05, -0.05543), (0.3995, -0.05, -0.06), (0.3995, 0.05, -0.06), (0.4224, -0.05, -0.05543), (0.4224, 0.05, -0.05543), (0.4419, -0.05, -0.04243), (0.4419, 0.05, -0.04243), (0.4549, -0.05, -0.02296), (0.4549, 0.05, -0.02296), (0.4595, -0.05, 7.431e-09), (0.4595, 0.05, 3.06e-09), (0.4549, -0.05, 0.02296), (0.4549, 0.05, 0.02296), (0.4419, -0.05, 0.04243), (0.4419, 0.05, 0.04243), (0.4224, -0.05, 0.05543), (0.4224, 0.05, 0.05543), (0.3995, -0.05, 0.06), (0.3995, 0.05, 0.06), (0.3765, -0.05, 0.05543), (0.3765, 0.05, 0.05543), (0.3571, -0.05, 0.04243), (0.3571, 0.05, 0.04243), (0.3441, -0.05, 0.02296), (0.3441, 0.05, 0.02296), (-0.1864, -0.4229, 2.186e-09), (-0.273, -0.3729, -2.186e-09), (-0.1842, -0.419, -0.02296), (-0.2708, -0.369, -0.02296), (-0.1777, -0.4077, -0.04243), (-0.2643, -0.3577, -0.04243), (-0.1679, -0.3909, -0.05543), (-0.2545, -0.3409, -0.05543), (-0.1564, -0.371, -0.06), (-0.243, -0.321, -0.06), (-0.145, -0.3511, -0.05543), (-0.2316, -0.3011, -0.05543), (-0.1352, -0.3342, -0.04243), (-0.2218, -0.2842, -0.04243), (-0.1287, -0.323, -0.02296), (-0.2153, -0.273, -0.02296), (-0.1264, -0.319, 7.431e-09), (-0.213, -0.269, 3.06e-09), (-0.1287, -0.323, 0.02296), (-0.2153, -0.273, 0.02296), (-0.1352, -0.3342, 0.04243), (-0.2218, -0.2842, 0.04243), (-0.145, -0.3511, 0.05543), (-0.2316, -0.3011, 0.05543), (-0.1564, -0.371, 0.06), (-0.243, -0.321, 0.06), (-0.1679, -0.3909, 0.05543), (-0.2545, -0.3409, 0.05543), (-0.1777, -0.4077, 0.04243), (-0.2643, -0.3577, 0.04243), (-0.1842, -0.419, 0.02296), (-0.2708, -0.369, 0.02296), (-0.1264, 0.319, 2.186e-09), (-0.213, 0.269, -2.186e-09), (-0.1287, 0.323, -0.02296), (-0.2153, 0.273, -0.02296), (-0.1352, 0.3342, -0.04243), (-0.2218, 0.2842, -0.04243), (-0.145, 0.3511, -0.05543), (-0.2316, 0.3011, -0.05543), (-0.1564, 0.371, -0.06), (-0.243, 0.321, -0.06), (-0.1679, 0.3909, -0.05543), (-0.2545, 0.3409, -0.05543), (-0.1777, 0.4077, -0.04243), (-0.2643, 0.3577, -0.04243), (-0.1842, 0.419, -0.02296), (-0.2708, 0.369, -0.02296), (-0.1864, 0.4229, 7.431e-09), (-0.273, 0.3729, 3.06e-09), (-0.1842, 0.419, 0.02296), (-0.2708, 0.369, 0.02296), (-0.1777, 0.4077, 0.04243), (-0.2643, 0.3577, 0.04243), (-0.1679, 0.3909, 0.05543), (-0.2545, 0.3409, 0.05543), (-0.1564, 0.371, 0.06), (-0.243, 0.321, 0.06), (-0.145, 0.3511, 0.05543), (-0.2316, 0.3011, 0.05543), (-0.1352, 0.3342, 0.04243), (-0.2218, 0.2842, 0.04243), (-0.1287, 0.323, 0.02296), (-0.2153, 0.273, 0.02296)], [], [(0, 2, 8, 6), (4, 5, 3), (2, 0, 3, 5), (1, 2, 5, 4), (0, 1, 4, 3), (7, 6, 8), (2, 1, 7, 8), (1, 0, 6, 7), (9, 10, 12, 11), (11, 12, 14, 13), (13, 14, 16, 15), (15, 16, 18, 17), (17, 18, 20, 19), (19, 20, 22, 21), (21, 22, 24, 23), (23, 24, 26, 25), (25, 26, 28, 27), (27, 28, 30, 29), (29, 30, 32, 31), (31, 32, 34, 33), (33, 34, 36, 35), (35, 36, 38, 37), (12, 10, 40, 38, 36, 34, 32, 30, 28, 26, 24, 22, 20, 18, 16, 14), (37, 38, 40, 39), (39, 40, 10, 9), (9, 11, 13, 15, 17, 19, 21, 23, 25, 27, 29, 31, 33, 35, 37, 39), (41, 42, 44, 43), (43, 44, 46, 45), (45, 46, 48, 47), (47, 48, 50, 49), (49, 50, 52, 51), (51, 52, 54, 53), (53, 54, 56, 55), (55, 56, 58, 57), (57, 58, 60, 59), (59, 60, 62, 61), (61, 62, 64, 63), (63, 64, 66, 65), (65, 66, 68, 67), (67, 68, 70, 69), (44, 42, 72, 70, 68, 66, 64, 62, 60, 58, 56, 54, 52, 50, 48, 46), (69, 70, 72, 71), (71, 72, 42, 41), (41, 43, 45, 47, 49, 51, 53, 55, 57, 59, 61, 63, 65, 67, 69, 71), (73, 74, 76, 75), (75, 76, 78, 77), (77, 78, 80, 79), (79, 80, 82, 81), (81, 82, 84, 83), (83, 84, 86, 85), (85, 86, 88, 87), (87, 88, 90, 89), (89, 90, 92, 91), (91, 92, 94, 93), (93, 94, 96, 95), (95, 96, 98, 97), (97, 98, 100, 99), (99, 100, 102, 101), (76, 74, 104, 102, 100, 98, 96, 94, 92, 90, 88, 86, 84, 82, 80, 78), (101, 102, 104, 103), (103, 104, 74, 73), (73, 75, 77, 79, 81, 83, 85, 87, 89, 91, 93, 95, 97, 99, 101, 103)])
_uv = me_curve_001.uv_layers.new(name='UVMap')
_uv.uv.foreach_set('vector', [0.0, 0.0, 1.0, 0.0, 1.0, 0.0, 0.0, 0.0, 0.5, 0.0, 1.0, 0.0, 0.0, 0.0, 1.0, 0.0, 0.0, 0.0, 0.0, 0.0, 1.0, 0.0, 0.5, 0.0, 1.0, 0.0, 1.0, 0.0, 0.5, 0.0, 0.0, 0.0, 0.5, 0.0, 0.5, 0.0, 0.0, 0.0, 0.5, 0.0, 0.0, 0.0, 1.0, 0.0, 1.0, 0.0, 0.5, 0.0, 0.5, 0.0, 1.0, 0.0, 0.5, 0.0, 0.0, 0.0, 0.0, 0.0, 0.5, 0.0, 1.0, 0.5, 1.0, 1.0, 0.9375, 1.0, 0.9375, 0.5, 0.9375, 0.5, 0.9375, 1.0, 0.875, 1.0, 0.875, 0.5, 0.875, 0.5, 0.875, 1.0, 0.8125, 1.0, 0.8125, 0.5, 0.8125, 0.5, 0.8125, 1.0, 0.75, 1.0, 0.75, 0.5, 0.75, 0.5, 0.75, 1.0, 0.6875, 1.0, 0.6875, 0.5, 0.6875, 0.5, 0.6875, 1.0, 0.625, 1.0, 0.625, 0.5, 0.625, 0.5, 0.625, 1.0, 0.5625, 1.0, 0.5625, 0.5, 0.5625, 0.5, 0.5625, 1.0, 0.5, 1.0, 0.5, 0.5, 0.5, 0.5, 0.5, 1.0, 0.4375, 1.0, 0.4375, 0.5, 0.4375, 0.5, 0.4375, 1.0, 0.375, 1.0, 0.375, 0.5, 0.375, 0.5, 0.375, 1.0, 0.3125, 1.0, 0.3125, 0.5, 0.3125, 0.5, 0.3125, 1.0, 0.25, 1.0, 0.25, 0.5, 0.25, 0.5, 0.25, 1.0, 0.1875, 1.0, 0.1875, 0.5, 0.1875, 0.5, 0.1875, 1.0, 0.125, 1.0, 0.125, 0.5, 0.3418, 0.4717, 0.25, 0.49, 0.1582, 0.4717, 0.08029, 0.4197, 0.02827, 0.3418, 0.01, 0.25, 0.02827, 0.1582, 0.08029, 0.08029, 0.1582, 0.02827, 0.25, 0.01, 0.3418, 0.02827, 0.4197, 0.08029, 0.4717, 0.1582, 0.49, 0.25, 0.4717, 0.3418, 0.4197, 0.4197, 0.125, 0.5, 0.125, 1.0, 0.0625, 1.0, 0.0625, 0.5, 0.0625, 0.5, 0.0625, 1.0, 0.0, 1.0, 0.0, 0.5, 0.75, 0.49, 0.8418, 0.4717, 0.9197, 0.4197, 0.9717, 0.3418, 0.99, 0.25, 0.9717, 0.1582, 0.9197, 0.08029, 0.8418, 0.02827, 0.75, 0.01, 0.6582, 0.02827, 0.5803, 0.08029, 0.5283, 0.1582, 0.51, 0.25, 0.5283, 0.3418, 0.5803, 0.4197, 0.6582, 0.4717, 1.0, 0.5, 1.0, 1.0, 0.9375, 1.0, 0.9375, 0.5, 0.9375, 0.5, 0.9375, 1.0, 0.875, 1.0, 0.875, 0.5, 0.875, 0.5, 0.875, 1.0, 0.8125, 1.0, 0.8125, 0.5, 0.8125, 0.5, 0.8125, 1.0, 0.75, 1.0, 0.75, 0.5, 0.75, 0.5, 0.75, 1.0, 0.6875, 1.0, 0.6875, 0.5, 0.6875, 0.5, 0.6875, 1.0, 0.625, 1.0, 0.625, 0.5, 0.625, 0.5, 0.625, 1.0, 0.5625, 1.0, 0.5625, 0.5, 0.5625, 0.5, 0.5625, 1.0, 0.5, 1.0, 0.5, 0.5, 0.5, 0.5, 0.5, 1.0, 0.4375, 1.0, 0.4375, 0.5, 0.4375, 0.5, 0.4375, 1.0, 0.375, 1.0, 0.375, 0.5, 0.375, 0.5, 0.375, 1.0, 0.3125, 1.0, 0.3125, 0.5, 0.3125, 0.5, 0.3125, 1.0, 0.25, 1.0, 0.25, 0.5, 0.25, 0.5, 0.25, 1.0, 0.1875, 1.0, 0.1875, 0.5, 0.1875, 0.5, 0.1875, 1.0, 0.125, 1.0, 0.125, 0.5, 0.3418, 0.4717, 0.25, 0.49, 0.1582, 0.4717, 0.08029, 0.4197, 0.02827, 0.3418, 0.01, 0.25, 0.02827, 0.1582, 0.08029, 0.08029, 0.1582, 0.02827, 0.25, 0.01, 0.3418, 0.02827, 0.4197, 0.08029, 0.4717, 0.1582, 0.49, 0.25, 0.4717, 0.3418, 0.4197, 0.4197, 0.125, 0.5, 0.125, 1.0, 0.0625, 1.0, 0.0625, 0.5, 0.0625, 0.5, 0.0625, 1.0, 0.0, 1.0, 0.0, 0.5, 0.75, 0.49, 0.8418, 0.4717, 0.9197, 0.4197, 0.9717, 0.3418, 0.99, 0.25, 0.9717, 0.1582, 0.9197, 0.08029, 0.8418, 0.02827, 0.75, 0.01, 0.6582, 0.02827, 0.5803, 0.08029, 0.5283, 0.1582, 0.51, 0.25, 0.5283, 0.3418, 0.5803, 0.4197, 0.6582, 0.4717, 1.0, 0.5, 1.0, 1.0, 0.9375, 1.0, 0.9375, 0.5, 0.9375, 0.5, 0.9375, 1.0, 0.875, 1.0, 0.875, 0.5, 0.875, 0.5, 0.875, 1.0, 0.8125, 1.0, 0.8125, 0.5, 0.8125, 0.5, 0.8125, 1.0, 0.75, 1.0, 0.75, 0.5, 0.75, 0.5, 0.75, 1.0, 0.6875, 1.0, 0.6875, 0.5, 0.6875, 0.5, 0.6875, 1.0, 0.625, 1.0, 0.625, 0.5, 0.625, 0.5, 0.625, 1.0, 0.5625, 1.0, 0.5625, 0.5, 0.5625, 0.5, 0.5625, 1.0, 0.5, 1.0, 0.5, 0.5, 0.5, 0.5, 0.5, 1.0, 0.4375, 1.0, 0.4375, 0.5, 0.4375, 0.5, 0.4375, 1.0, 0.375, 1.0, 0.375, 0.5, 0.375, 0.5, 0.375, 1.0, 0.3125, 1.0, 0.3125, 0.5, 0.3125, 0.5, 0.3125, 1.0, 0.25, 1.0, 0.25, 0.5, 0.25, 0.5, 0.25, 1.0, 0.1875, 1.0, 0.1875, 0.5, 0.1875, 0.5, 0.1875, 1.0, 0.125, 1.0, 0.125, 0.5, 0.3418, 0.4717, 0.25, 0.49, 0.1582, 0.4717, 0.08029, 0.4197, 0.02827, 0.3418, 0.01, 0.25, 0.02827, 0.1582, 0.08029, 0.08029, 0.1582, 0.02827, 0.25, 0.01, 0.3418, 0.02827, 0.4197, 0.08029, 0.4717, 0.1582, 0.49, 0.25, 0.4717, 0.3418, 0.4197, 0.4197, 0.125, 0.5, 0.125, 1.0, 0.0625, 1.0, 0.0625, 0.5, 0.0625, 0.5, 0.0625, 1.0, 0.0, 1.0, 0.0, 0.5, 0.75, 0.49, 0.8418, 0.4717, 0.9197, 0.4197, 0.9717, 0.3418, 0.99, 0.25, 0.9717, 0.1582, 0.9197, 0.08029, 0.8418, 0.02827, 0.75, 0.01, 0.6582, 0.02827, 0.5803, 0.08029, 0.5283, 0.1582, 0.51, 0.25, 0.5283, 0.3418, 0.5803, 0.4197, 0.6582, 0.4717])
me_curve_001.materials.append(None)
me_curve_001.use_remesh_fix_poles = True
me_curve_001.use_remesh_preserve_attributes = False
me_curve_001.update()

# ---- objects
ob_shoulder2 = bpy.data.objects.new('Shoulder2', me_cylinder_004)
ob_shoulder1 = bpy.data.objects.new('Shoulder1', me_cylinder_007)
ob_shoulder3 = bpy.data.objects.new('Shoulder3', me_cylinder_009)
ob_elbow3 = bpy.data.objects.new('Elbow3', me_cylinder_010)
ob_elbow2 = bpy.data.objects.new('Elbow2', me_cylinder_011)
ob_elbow1 = bpy.data.objects.new('Elbow1', me_cylinder_012)
ob_wrist1 = bpy.data.objects.new('Wrist1', None)
ob_empty_002 = bpy.data.objects.new('Empty.002', None)
ob_toolaxis = bpy.data.objects.new('ToolAxis', None)
ob_target = bpy.data.objects.new('Target', None)
ob_wristmount1 = bpy.data.objects.new('WristMount1', None)
ob_wristmount2 = bpy.data.objects.new('WristMount2', None)
ob_wristmount3 = bpy.data.objects.new('WristMount3', None)
ob_empty_001 = bpy.data.objects.new('Empty.001', None)
ob_origin = bpy.data.objects.new('Origin', None)
ob_base_001 = bpy.data.objects.new('Base.001', me_curve_002)
ob_empty_003 = bpy.data.objects.new('Empty.003', None)
ob_base = bpy.data.objects.new('Base', me_curve)
ob_tool = bpy.data.objects.new('Tool', me_curve_001)

# ---- transforms, parenting, visibility, modifiers, constraints
ob_shoulder2.parent = ob_base
ob_shoulder2.location = (-0.3995, -0.6919, 0.0)
ob_shoulder2.rotation_euler = (0.0, -0.5475, -1.29)
ob_shoulder1.parent = ob_base
ob_shoulder1.location = (0.799, 0.0, 0.0)
ob_shoulder1.rotation_euler = (0.0, -0.2979, 0.0)
ob_shoulder3.parent = ob_base
ob_shoulder3.location = (-0.3995, 0.6919, 0.0)
ob_shoulder3.rotation_euler = (0.0, -0.5475, 1.29)
ob_elbow3.parent = ob_shoulder3
ob_elbow3.location = (0.0, 0.0, -1.068)
ob_elbow3.rotation_euler = (0.0, 1.337, 0.0)
ob_elbow2.parent = ob_shoulder2
ob_elbow2.location = (0.0, 0.0, -1.068)
ob_elbow2.rotation_euler = (0.0, 1.337, 0.0)
ob_elbow1.parent = ob_shoulder1
ob_elbow1.location = (0.0, 0.0, -1.068)
ob_elbow1.rotation_euler = (0.0, 1.201, 0.0)
ob_wrist1.parent = ob_elbow1
ob_wrist1.location = (0.0, 3.104e-10, -1.289)
ob_wrist1.empty_display_type = 'SPHERE'
ob_wrist1.empty_display_size = 0.1224
ob_empty_002.parent = ob_elbow2
ob_empty_002.location = (0.0, 0.0, -1.289)
ob_empty_002.empty_display_type = 'SPHERE'
ob_empty_002.empty_display_size = 0.1224
ob_toolaxis.parent = ob_tool
ob_toolaxis.matrix_parent_inverse = Matrix(((1.0, -0.0, 0.0, -0.0), (-0.0, 1.0, -0.0, 0.0), (0.0, -0.0, 1.0, 2.357), (-0.0, 0.0, -0.0, 1.0)))
ob_toolaxis.location = (0.0, 0.0, -2.357)
ob_toolaxis.empty_display_type = 'ARROWS'
ob_toolaxis.empty_display_size = 0.7775
ob_target.parent = ob_tool
ob_target.matrix_parent_inverse = Matrix(((1.0, -0.0, 0.0, -0.0), (-0.0, 1.0, -0.0, 0.0), (0.0, -0.0, 1.0, 2.357), (-0.0, 0.0, -0.0, 1.0)))
ob_target.location = (0.0, 0.0, -2.357)
ob_target.empty_display_type = 'SPHERE'
ob_target.empty_display_size = 0.2683
ob_wristmount1.parent = ob_tool
ob_wristmount1.location = (0.3995, 0.0, 0.0)
ob_wristmount1.empty_display_type = 'SPHERE'
ob_wristmount1.empty_display_size = 0.1224
ob_wristmount2.parent = ob_tool
ob_wristmount2.location = (-0.1997, 0.346, -8.941e-08)
ob_wristmount2.empty_display_type = 'SPHERE'
ob_wristmount2.empty_display_size = 0.1224
ob_wristmount3.parent = ob_tool
ob_wristmount3.location = (-0.1997, -0.346, -1.49e-08)
ob_wristmount3.empty_display_type = 'SPHERE'
ob_wristmount3.empty_display_size = 0.1224
ob_empty_001.parent = ob_elbow1
ob_empty_001.location = (0.0, 0.0, 0.0)
ob_empty_001.empty_display_type = 'ARROWS'
ob_empty_001.empty_display_size = 0.3516
ob_origin.location = (0.0, 0.0, 0.0)
ob_origin.empty_display_type = 'ARROWS'
ob_origin.empty_display_size = 0.3516
ob_base_001.location = (0.0, 0.0, 0.0)
ob_empty_003.parent = ob_elbow3
ob_empty_003.location = (0.0, 0.0, -1.289)
ob_empty_003.empty_display_type = 'SPHERE'
ob_empty_003.empty_display_size = 0.1224
ob_base.location = (0.0, 0.0, 0.0)
ob_tool.location = (-0.2995, 0.0, -1.819)

# ---- collection membership
scene.collection.objects.link(ob_shoulder2)
scene.collection.objects.link(ob_shoulder1)
scene.collection.objects.link(ob_shoulder3)
scene.collection.objects.link(ob_elbow3)
scene.collection.objects.link(ob_elbow2)
scene.collection.objects.link(ob_elbow1)
scene.collection.objects.link(ob_wrist1)
scene.collection.objects.link(ob_empty_002)
scene.collection.objects.link(ob_toolaxis)
scene.collection.objects.link(ob_target)
scene.collection.objects.link(ob_wristmount1)
scene.collection.objects.link(ob_wristmount2)
scene.collection.objects.link(ob_wristmount3)
scene.collection.objects.link(ob_empty_001)
scene.collection.objects.link(ob_origin)
scene.collection.objects.link(ob_base_001)
scene.collection.objects.link(ob_empty_003)
col_collection.objects.link(ob_base)
col_collection.objects.link(ob_tool)

# ---- scene / render settings (as saved in the file)
scene.frame_start = 1; scene.frame_end = 250; scene.frame_set(1)
scene.render.engine = 'BLENDER_EEVEE_NEXT'
scene.cycles.sampling_pattern = 'TABULATED_SOBOL'
scene.cycles.use_light_tree = False
scene.view_settings.view_transform = 'Filmic'
bpy.context.view_layer.update()

# ---- added for rendering (the .blend has no active camera and no usable light): camera, sun
cam_auto = bpy.data.cameras.new('AutoCamera')
cam_auto.lens = 50.0
cam_auto.sensor_width = 36.0
cam_auto.clip_end = 1000.0
ob_auto_camera = bpy.data.objects.new('AutoCamera', cam_auto)
scene.collection.objects.link(ob_auto_camera)
ob_auto_camera.location = (3.94443, -4.35047, 2.0202)
ob_auto_camera.rotation_euler = (1.09748, -7.21219e-08, 0.694738)
scene.camera = ob_auto_camera
light_auto_sun = bpy.data.lights.new('AutoSun', 'SUN')
light_auto_sun.energy = 3.0
light_auto_sun.angle = 0.0523599
ob_auto_sun = bpy.data.objects.new('AutoSun', light_auto_sun)
scene.collection.objects.link(ob_auto_sun)
ob_auto_sun.rotation_euler = (0.872665, 0.174533, 0.523599)
bpy.context.view_layer.update()
